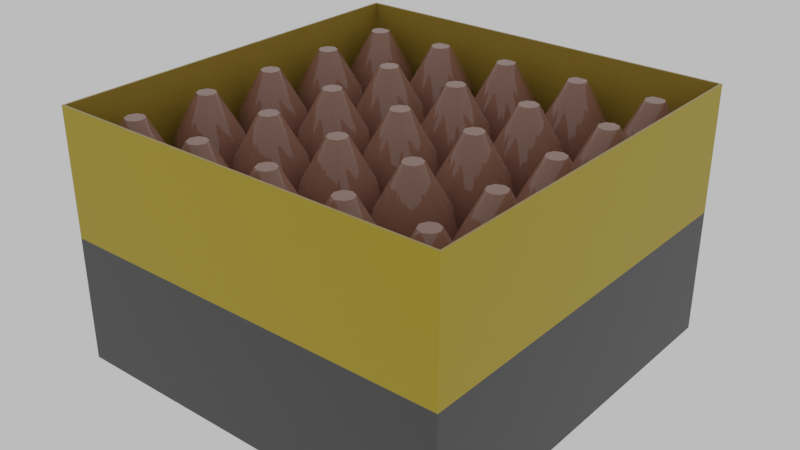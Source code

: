 # Source: ammo.blend  (saved by Blender 2.93.21; exported with 4.5.12 LTS)
import bpy
from mathutils import Matrix  # noqa: F401  (used for matrix-valued properties, if any)

bpy.ops.wm.read_factory_settings(use_empty=True)
scene = bpy.context.scene
scene.name = 'Scene'

# ---- collections
col_scene = bpy.data.collections.new('SCENE'); scene.collection.children.link(col_scene)
col_objects = bpy.data.collections.new('OBJECTS'); scene.collection.children.link(col_objects)

# ---- materials (node trees are filled in below, after node groups)
mat_gold = bpy.data.materials.new('Gold')
mat_gold.use_transparent_shadow = False
mat_iron = bpy.data.materials.new('Iron')
mat_iron.use_transparent_shadow = False
mat_yellow = bpy.data.materials.new('Yellow')
mat_yellow.use_transparent_shadow = False
mat_grey = bpy.data.materials.new('Grey')
mat_grey.use_transparent_shadow = False

# ---- node groups
ng_auto_smooth = bpy.data.node_groups.new('Auto Smooth', 'GeometryNodeTree')
_s = ng_auto_smooth.interface.new_socket(name='Geometry', in_out='OUTPUT', socket_type='NodeSocketGeometry')
_s = ng_auto_smooth.interface.new_socket(name='Geometry', in_out='INPUT', socket_type='NodeSocketGeometry')
_s = ng_auto_smooth.interface.new_socket(name='Angle', in_out='INPUT', socket_type='NodeSocketFloat')
_s.subtype = 'ANGLE'
_s.min_value = 0.0
_s.max_value = 3.142
ng_auto_smooth.is_modifier = True
_N = ng_auto_smooth.nodes; _L = ng_auto_smooth.links
n0 = _N.new('NodeGroupOutput'); n0.name = 'Group Output'; n0.location = (480, -100)
n1 = _N.new('NodeGroupInput'); n1.name = 'Group Input'; n1.location = (-420, -300)
n2 = _N.new('NodeGroupInput'); n2.name = 'Group Input.001'; n2.location = (-60, -100)
n3 = _N.new('GeometryNodeSetShadeSmooth'); n3.name = 'Set Shade Smooth'; n3.location = (120, -100)
n3.domain = 'EDGE'
n4 = _N.new('GeometryNodeSetShadeSmooth'); n4.name = 'Set Shade Smooth.001'; n4.location = (300, -100)
n5 = _N.new('GeometryNodeInputMeshEdgeAngle'); n5.name = 'Edge Angle'; n5.location = (-420, -220)
n6 = _N.new('GeometryNodeInputEdgeSmooth'); n6.name = 'Is Edge Smooth'; n6.location = (-60, -160)
n7 = _N.new('GeometryNodeInputShadeSmooth'); n7.name = 'Is Face Smooth'; n7.location = (-240, -340)
n8 = _N.new('FunctionNodeBooleanMath'); n8.name = 'Boolean Math'; n8.location = (-60, -220)
n9 = _N.new('FunctionNodeCompare'); n9.name = 'Compare'; n9.location = (-240, -180)
n9.operation = 'LESS_EQUAL'
_L.new(n5.outputs[0], n9.inputs[0])
_L.new(n4.outputs[0], n0.inputs[0])
_L.new(n1.outputs[1], n9.inputs[1])
_L.new(n9.outputs[0], n8.inputs[0])
_L.new(n7.outputs[0], n8.inputs[1])
_L.new(n2.outputs[0], n3.inputs[0])
_L.new(n6.outputs[0], n3.inputs[1])
_L.new(n3.outputs[0], n4.inputs[0])
_L.new(n8.outputs[0], n3.inputs[2])
n0.is_active_output = True

# ---- material node trees
mat_gold.use_nodes = True; mat_gold.node_tree.nodes.clear()
_N = mat_gold.node_tree.nodes; _L = mat_gold.node_tree.links
n0 = _N.new('ShaderNodeBsdfPrincipled'); n0.name = 'Principled BSDF'; n0.location = (10, 300)
n0.distribution = 'GGX'
n0.subsurface_method = 'BURLEY'
n0.inputs[0].default_value = (0.305, 0.2111, 0.03489, 1.0)
n0.inputs[2].default_value = 0.0
n0.inputs[3].default_value = 1.45
n0.inputs[27].default_value = (0.0, 0.0, 0.0, 1.0)
n0.inputs[28].default_value = 1.0
n1 = _N.new('ShaderNodeOutputMaterial'); n1.name = 'Material Output'; n1.location = (300, 300)
_L.new(n0.outputs[0], n1.inputs[0])
n1.is_active_output = True
mat_iron.use_nodes = True; mat_iron.node_tree.nodes.clear()
_N = mat_iron.node_tree.nodes; _L = mat_iron.node_tree.links
n0 = _N.new('ShaderNodeBsdfPrincipled'); n0.name = 'Principled BSDF'; n0.location = (10, 300)
n0.distribution = 'GGX'
n0.subsurface_method = 'BURLEY'
n0.inputs[0].default_value = (0.2318, 0.117, 0.08652, 1.0)
n0.inputs[2].default_value = 0.0
n0.inputs[3].default_value = 1.45
n0.inputs[27].default_value = (0.0, 0.0, 0.0, 1.0)
n0.inputs[28].default_value = 1.0
n1 = _N.new('ShaderNodeOutputMaterial'); n1.name = 'Material Output'; n1.location = (300, 300)
_L.new(n0.outputs[0], n1.inputs[0])
n1.is_active_output = True
mat_yellow.use_nodes = True; mat_yellow.node_tree.nodes.clear()
_N = mat_yellow.node_tree.nodes; _L = mat_yellow.node_tree.links
n0 = _N.new('ShaderNodeBsdfPrincipled'); n0.name = 'Principled BSDF'; n0.location = (10, 300)
n0.distribution = 'GGX'
n0.subsurface_method = 'BURLEY'
n0.inputs[0].default_value = (0.3832, 0.2684, 0.0, 1.0)
n0.inputs[3].default_value = 1.45
n0.inputs[27].default_value = (0.0, 0.0, 0.0, 1.0)
n0.inputs[28].default_value = 1.0
n1 = _N.new('ShaderNodeOutputMaterial'); n1.name = 'Material Output'; n1.location = (300, 300)
_L.new(n0.outputs[0], n1.inputs[0])
n1.is_active_output = True
mat_grey.use_nodes = True; mat_grey.node_tree.nodes.clear()
_N = mat_grey.node_tree.nodes; _L = mat_grey.node_tree.links
n0 = _N.new('ShaderNodeBsdfPrincipled'); n0.name = 'Principled BSDF'; n0.location = (10, 300)
n0.distribution = 'GGX'
n0.subsurface_method = 'BURLEY'
n0.inputs[0].default_value = (0.04518, 0.04518, 0.04518, 1.0)
n0.inputs[3].default_value = 1.45
n0.inputs[27].default_value = (0.0, 0.0, 0.0, 1.0)
n0.inputs[28].default_value = 1.0
n1 = _N.new('ShaderNodeOutputMaterial'); n1.name = 'Material Output'; n1.location = (300, 300)
_L.new(n0.outputs[0], n1.inputs[0])
n1.is_active_output = True

# ---- world
world_world = bpy.data.worlds.new('World'); scene.world = world_world
world_world.use_nodes = True; world_world.node_tree.nodes.clear()
_N = world_world.node_tree.nodes; _L = world_world.node_tree.links
n0 = _N.new('ShaderNodeOutputWorld'); n0.name = 'World Output'; n0.location = (300, 300)
n1 = _N.new('ShaderNodeBackground'); n1.name = 'Background'; n1.location = (10, 300)
n1.inputs[0].default_value = (0.6351, 0.6351, 0.6351, 1.0)
_L.new(n1.outputs[0], n0.inputs[0])
n0.is_active_output = True
world_world.color = (0.05088, 0.05088, 0.05088)
world_world.use_sun_shadow = False
world_world.sun_shadow_jitter_overblur = 0.0

# ---- meshes
me_cube = bpy.data.meshes.new('Cube')
me_cube.from_pydata([(-1.2, -0.96, 1.5), (-1.03, -1.03, 1.5), (-1.2, -0.9, 0.0), (-1.2, -0.9, 1.2), (-0.9879, -0.9879, 0.0), (-0.9879, -0.9879, 1.2), (-0.9, -1.2, 0.0), (-0.9, -1.2, 1.2), (-0.9879, -1.412, 0.0), (-0.9879, -1.412, 1.2), (-1.2, -1.5, 0.0), (-1.2, -1.5, 1.2), (-1.412, -1.412, 0.0), (-1.412, -1.412, 1.2), (-1.5, -1.2, 0.0), (-1.5, -1.2, 1.2), (-1.412, -0.9879, 0.0), (-1.412, -0.9879, 1.2), (-0.96, -1.2, 1.5), (-1.03, -1.37, 1.5), (-1.2, -1.44, 1.5), (-1.37, -1.37, 1.5), (-1.44, -1.2, 1.5), (-1.37, -1.03, 1.5), (-1.2, -1.128, 1.8), (-1.251, -1.149, 1.8), (-1.272, -1.2, 1.8), (-1.251, -1.251, 1.8), (-1.2, -1.272, 1.8), (-1.149, -1.251, 1.8), (-1.128, -1.2, 1.8), (-1.149, -1.149, 1.8), (-0.6, -0.96, 1.5), (-0.4303, -1.03, 1.5), (-0.6, -0.9, 0.0), (-0.6, -0.9, 1.2), (-0.3879, -0.9879, 0.0), (-0.3879, -0.9879, 1.2), (-0.3, -1.2, 0.0), (-0.3, -1.2, 1.2), (-0.3879, -1.412, 0.0), (-0.3879, -1.412, 1.2), (-0.6, -1.5, 0.0), (-0.6, -1.5, 1.2), (-0.8121, -1.412, 0.0), (-0.8121, -1.412, 1.2), (-0.9, -1.2, 0.0), (-0.9, -1.2, 1.2), (-0.8121, -0.9879, 0.0), (-0.8121, -0.9879, 1.2), (-0.36, -1.2, 1.5), (-0.4303, -1.37, 1.5), (-0.6, -1.44, 1.5), (-0.7697, -1.37, 1.5), (-0.84, -1.2, 1.5), (-0.7697, -1.03, 1.5), (-0.6, -1.128, 1.8), (-0.6509, -1.149, 1.8), (-0.672, -1.2, 1.8), (-0.6509, -1.251, 1.8), (-0.6, -1.272, 1.8), (-0.5491, -1.251, 1.8), (-0.528, -1.2, 1.8), (-0.5491, -1.149, 1.8), (0.0, -0.96, 1.5), (0.1697, -1.03, 1.5), (0.0, -0.9, 0.0), (0.0, -0.9, 1.2), (0.2121, -0.9879, 0.0), (0.2121, -0.9879, 1.2), (0.3, -1.2, 0.0), (0.3, -1.2, 1.2), (0.2121, -1.412, 0.0), (0.2121, -1.412, 1.2), (0.0, -1.5, 0.0), (0.0, -1.5, 1.2), (-0.2121, -1.412, 0.0), (-0.2121, -1.412, 1.2), (-0.3, -1.2, 0.0), (-0.3, -1.2, 1.2), (-0.2121, -0.9879, 0.0), (-0.2121, -0.9879, 1.2), (0.24, -1.2, 1.5), (0.1697, -1.37, 1.5), (0.0, -1.44, 1.5), (-0.1697, -1.37, 1.5), (-0.24, -1.2, 1.5), (-0.1697, -1.03, 1.5), (0.0, -1.128, 1.8), (-0.05091, -1.149, 1.8), (-0.072, -1.2, 1.8), (-0.05091, -1.251, 1.8), (0.0, -1.272, 1.8), (0.05091, -1.251, 1.8), (0.072, -1.2, 1.8), (0.05091, -1.149, 1.8), (0.6, -0.96, 1.5), (0.7697, -1.03, 1.5), (0.6, -0.9, 0.0), (0.6, -0.9, 1.2), (0.8121, -0.9879, 0.0), (0.8121, -0.9879, 1.2), (0.9, -1.2, 0.0), (0.9, -1.2, 1.2), (0.8121, -1.412, 0.0), (0.8121, -1.412, 1.2), (0.6, -1.5, 0.0), (0.6, -1.5, 1.2), (0.3879, -1.412, 0.0), (0.3879, -1.412, 1.2), (0.3, -1.2, 0.0), (0.3, -1.2, 1.2), (0.3879, -0.9879, 0.0), (0.3879, -0.9879, 1.2), (0.84, -1.2, 1.5), (0.7697, -1.37, 1.5), (0.6, -1.44, 1.5), (0.4303, -1.37, 1.5), (0.36, -1.2, 1.5), (0.4303, -1.03, 1.5), (0.6, -1.128, 1.8), (0.5491, -1.149, 1.8), (0.528, -1.2, 1.8), (0.5491, -1.251, 1.8), (0.6, -1.272, 1.8), (0.6509, -1.251, 1.8), (0.672, -1.2, 1.8), (0.6509, -1.149, 1.8), (1.2, -0.96, 1.5), (1.37, -1.03, 1.5), (1.2, -0.9, 0.0), (1.2, -0.9, 1.2), (1.412, -0.9879, 0.0), (1.412, -0.9879, 1.2), (1.5, -1.2, 0.0), (1.5, -1.2, 1.2), (1.412, -1.412, 0.0), (1.412, -1.412, 1.2), (1.2, -1.5, 0.0), (1.2, -1.5, 1.2), (0.9879, -1.412, 0.0), (0.9879, -1.412, 1.2), (0.9, -1.2, 0.0), (0.9, -1.2, 1.2), (0.9879, -0.9879, 0.0), (0.9879, -0.9879, 1.2), (1.44, -1.2, 1.5), (1.37, -1.37, 1.5), (1.2, -1.44, 1.5), (1.03, -1.37, 1.5), (0.96, -1.2, 1.5), (1.03, -1.03, 1.5), (1.2, -1.128, 1.8), (1.149, -1.149, 1.8), (1.128, -1.2, 1.8), (1.149, -1.251, 1.8), (1.2, -1.272, 1.8), (1.251, -1.251, 1.8), (1.272, -1.2, 1.8), (1.251, -1.149, 1.8), (-1.2, -0.36, 1.5), (-1.03, -0.4303, 1.5), (-1.2, -0.3, 0.0), (-1.2, -0.3, 1.2), (-0.9879, -0.3879, 0.0), (-0.9879, -0.3879, 1.2), (-0.9, -0.6, 0.0), (-0.9, -0.6, 1.2), (-0.9879, -0.8121, 0.0), (-0.9879, -0.8121, 1.2), (-1.2, -0.9, 0.0), (-1.2, -0.9, 1.2), (-1.412, -0.8121, 0.0), (-1.412, -0.8121, 1.2), (-1.5, -0.6, 0.0), (-1.5, -0.6, 1.2), (-1.412, -0.3879, 0.0), (-1.412, -0.3879, 1.2), (-0.96, -0.6, 1.5), (-1.03, -0.7697, 1.5), (-1.2, -0.84, 1.5), (-1.37, -0.7697, 1.5), (-1.44, -0.6, 1.5), (-1.37, -0.4303, 1.5), (-1.2, -0.528, 1.8), (-1.251, -0.5491, 1.8), (-1.272, -0.6, 1.8), (-1.251, -0.6509, 1.8), (-1.2, -0.672, 1.8), (-1.149, -0.6509, 1.8), (-1.128, -0.6, 1.8), (-1.149, -0.5491, 1.8), (-0.6, -0.36, 1.5), (-0.4303, -0.4303, 1.5), (-0.6, -0.3, 0.0), (-0.6, -0.3, 1.2), (-0.3879, -0.3879, 0.0), (-0.3879, -0.3879, 1.2), (-0.3, -0.6, 0.0), (-0.3, -0.6, 1.2), (-0.3879, -0.8121, 0.0), (-0.3879, -0.8121, 1.2), (-0.6, -0.9, 0.0), (-0.6, -0.9, 1.2), (-0.8121, -0.8121, 0.0), (-0.8121, -0.8121, 1.2), (-0.9, -0.6, 0.0), (-0.9, -0.6, 1.2), (-0.8121, -0.3879, 0.0), (-0.8121, -0.3879, 1.2), (-0.36, -0.6, 1.5), (-0.4303, -0.7697, 1.5), (-0.6, -0.84, 1.5), (-0.7697, -0.7697, 1.5), (-0.84, -0.6, 1.5), (-0.7697, -0.4303, 1.5), (-0.6, -0.528, 1.8), (-0.6509, -0.5491, 1.8), (-0.672, -0.6, 1.8), (-0.6509, -0.6509, 1.8), (-0.6, -0.672, 1.8), (-0.5491, -0.6509, 1.8), (-0.528, -0.6, 1.8), (-0.5491, -0.5491, 1.8), (0.0, -0.36, 1.5), (0.1697, -0.4303, 1.5), (0.0, -0.3, 0.0), (0.0, -0.3, 1.2), (0.2121, -0.3879, 0.0), (0.2121, -0.3879, 1.2), (0.3, -0.6, 0.0), (0.3, -0.6, 1.2), (0.2121, -0.8121, 0.0), (0.2121, -0.8121, 1.2), (0.0, -0.9, 0.0), (0.0, -0.9, 1.2), (-0.2121, -0.8121, 0.0), (-0.2121, -0.8121, 1.2), (-0.3, -0.6, 0.0), (-0.3, -0.6, 1.2), (-0.2121, -0.3879, 0.0), (-0.2121, -0.3879, 1.2), (0.24, -0.6, 1.5), (0.1697, -0.7697, 1.5), (0.0, -0.84, 1.5), (-0.1697, -0.7697, 1.5), (-0.24, -0.6, 1.5), (-0.1697, -0.4303, 1.5), (0.0, -0.528, 1.8), (-0.05091, -0.5491, 1.8), (-0.072, -0.6, 1.8), (-0.05091, -0.6509, 1.8), (0.0, -0.672, 1.8), (0.05091, -0.6509, 1.8), (0.072, -0.6, 1.8), (0.05091, -0.5491, 1.8), (0.6, -0.36, 1.5), (0.7697, -0.4303, 1.5), (0.6, -0.3, 0.0), (0.6, -0.3, 1.2), (0.8121, -0.3879, 0.0), (0.8121, -0.3879, 1.2), (0.9, -0.6, 0.0), (0.9, -0.6, 1.2), (0.8121, -0.8121, 0.0), (0.8121, -0.8121, 1.2), (0.6, -0.9, 0.0), (0.6, -0.9, 1.2), (0.3879, -0.8121, 0.0), (0.3879, -0.8121, 1.2), (0.3, -0.6, 0.0), (0.3, -0.6, 1.2), (0.3879, -0.3879, 0.0), (0.3879, -0.3879, 1.2), (0.84, -0.6, 1.5), (0.7697, -0.7697, 1.5), (0.6, -0.84, 1.5), (0.4303, -0.7697, 1.5), (0.36, -0.6, 1.5), (0.4303, -0.4303, 1.5), (0.6, -0.528, 1.8), (0.5491, -0.5491, 1.8), (0.528, -0.6, 1.8), (0.5491, -0.6509, 1.8), (0.6, -0.672, 1.8), (0.6509, -0.6509, 1.8), (0.672, -0.6, 1.8), (0.6509, -0.5491, 1.8), (1.2, -0.36, 1.5), (1.37, -0.4303, 1.5), (1.2, -0.3, 0.0), (1.2, -0.3, 1.2), (1.412, -0.3879, 0.0), (1.412, -0.3879, 1.2), (1.5, -0.6, 0.0), (1.5, -0.6, 1.2), (1.412, -0.8121, 0.0), (1.412, -0.8121, 1.2), (1.2, -0.9, 0.0), (1.2, -0.9, 1.2), (0.9879, -0.8121, 0.0), (0.9879, -0.8121, 1.2), (0.9, -0.6, 0.0), (0.9, -0.6, 1.2), (0.9879, -0.3879, 0.0), (0.9879, -0.3879, 1.2), (1.44, -0.6, 1.5), (1.37, -0.7697, 1.5), (1.2, -0.84, 1.5), (1.03, -0.7697, 1.5), (0.96, -0.6, 1.5), (1.03, -0.4303, 1.5), (1.2, -0.528, 1.8), (1.149, -0.5491, 1.8), (1.128, -0.6, 1.8), (1.149, -0.6509, 1.8), (1.2, -0.672, 1.8), (1.251, -0.6509, 1.8), (1.272, -0.6, 1.8), (1.251, -0.5491, 1.8), (-1.2, 0.24, 1.5), (-1.03, 0.1697, 1.5), (-1.2, 0.3, 0.0), (-1.2, 0.3, 1.2), (-0.9879, 0.2121, 0.0), (-0.9879, 0.2121, 1.2), (-0.9, 0.0, 0.0), (-0.9, 0.0, 1.2), (-0.9879, -0.2121, 0.0), (-0.9879, -0.2121, 1.2), (-1.2, -0.3, 0.0), (-1.2, -0.3, 1.2), (-1.412, -0.2121, 0.0), (-1.412, -0.2121, 1.2), (-1.5, 0.0, 0.0), (-1.5, 0.0, 1.2), (-1.412, 0.2121, 0.0), (-1.412, 0.2121, 1.2), (-0.96, 0.0, 1.5), (-1.03, -0.1697, 1.5), (-1.2, -0.24, 1.5), (-1.37, -0.1697, 1.5), (-1.44, 0.0, 1.5), (-1.37, 0.1697, 1.5), (-1.2, 0.072, 1.8), (-1.251, 0.05091, 1.8), (-1.272, 0.0, 1.8), (-1.251, -0.05091, 1.8), (-1.2, -0.072, 1.8), (-1.149, -0.05091, 1.8), (-1.128, 0.0, 1.8), (-1.149, 0.05091, 1.8), (-0.6, 0.24, 1.5), (-0.4303, 0.1697, 1.5), (-0.6, 0.3, 0.0), (-0.6, 0.3, 1.2), (-0.3879, 0.2121, 0.0), (-0.3879, 0.2121, 1.2), (-0.3, 0.0, 0.0), (-0.3, 0.0, 1.2), (-0.3879, -0.2121, 0.0), (-0.3879, -0.2121, 1.2), (-0.6, -0.3, 0.0), (-0.6, -0.3, 1.2), (-0.8121, -0.2121, 0.0), (-0.8121, -0.2121, 1.2), (-0.9, 0.0, 0.0), (-0.9, 0.0, 1.2), (-0.8121, 0.2121, 0.0), (-0.8121, 0.2121, 1.2), (-0.36, 0.0, 1.5), (-0.4303, -0.1697, 1.5), (-0.6, -0.24, 1.5), (-0.7697, -0.1697, 1.5), (-0.84, 0.0, 1.5), (-0.7697, 0.1697, 1.5), (-0.6, 0.072, 1.8), (-0.6509, 0.05091, 1.8), (-0.672, 0.0, 1.8), (-0.6509, -0.05091, 1.8), (-0.6, -0.072, 1.8), (-0.5491, -0.05091, 1.8), (-0.528, 0.0, 1.8), (-0.5491, 0.05091, 1.8), (0.0, 0.24, 1.5), (0.1697, 0.1697, 1.5), (0.0, 0.3, 0.0), (0.0, 0.3, 1.2), (0.2121, 0.2121, 0.0), (0.2121, 0.2121, 1.2), (0.3, 0.0, 0.0), (0.3, 0.0, 1.2), (0.2121, -0.2121, 0.0), (0.2121, -0.2121, 1.2), (0.0, -0.3, 0.0), (0.0, -0.3, 1.2), (-0.2121, -0.2121, 0.0), (-0.2121, -0.2121, 1.2), (-0.3, 0.0, 0.0), (-0.3, 0.0, 1.2), (-0.2121, 0.2121, 0.0), (-0.2121, 0.2121, 1.2), (0.24, 0.0, 1.5), (0.1697, -0.1697, 1.5), (0.0, -0.24, 1.5), (-0.1697, -0.1697, 1.5), (-0.24, 0.0, 1.5), (-0.1697, 0.1697, 1.5), (0.0, 0.072, 1.8), (-0.05091, 0.05091, 1.8), (-0.072, 0.0, 1.8), (-0.05091, -0.05091, 1.8), (0.0, -0.072, 1.8), (0.05091, -0.05091, 1.8), (0.072, 0.0, 1.8), (0.05091, 0.05091, 1.8), (0.6, 0.24, 1.5), (0.7697, 0.1697, 1.5), (0.6, 0.3, 0.0), (0.6, 0.3, 1.2), (0.8121, 0.2121, 0.0), (0.8121, 0.2121, 1.2), (0.9, 0.0, 0.0), (0.9, 0.0, 1.2), (0.8121, -0.2121, 0.0), (0.8121, -0.2121, 1.2), (0.6, -0.3, 0.0), (0.6, -0.3, 1.2), (0.3879, -0.2121, 0.0), (0.3879, -0.2121, 1.2), (0.3, 0.0, 0.0), (0.3, 0.0, 1.2), (0.3879, 0.2121, 0.0), (0.3879, 0.2121, 1.2), (0.84, 0.0, 1.5), (0.7697, -0.1697, 1.5), (0.6, -0.24, 1.5), (0.4303, -0.1697, 1.5), (0.36, 0.0, 1.5), (0.4303, 0.1697, 1.5), (0.6, 0.072, 1.8), (0.5491, 0.05091, 1.8), (0.528, 0.0, 1.8), (0.5491, -0.05091, 1.8), (0.6, -0.072, 1.8), (0.6509, -0.05091, 1.8), (0.672, 0.0, 1.8), (0.6509, 0.05091, 1.8), (1.2, 0.24, 1.5), (1.37, 0.1697, 1.5), (1.2, 0.3, 0.0), (1.2, 0.3, 1.2), (1.412, 0.2121, 0.0), (1.412, 0.2121, 1.2), (1.5, 0.0, 0.0), (1.5, 0.0, 1.2), (1.412, -0.2121, 0.0), (1.412, -0.2121, 1.2), (1.2, -0.3, 0.0), (1.2, -0.3, 1.2), (0.9879, -0.2121, 0.0), (0.9879, -0.2121, 1.2), (0.9, 0.0, 0.0), (0.9, 0.0, 1.2), (0.9879, 0.2121, 0.0), (0.9879, 0.2121, 1.2), (1.44, 0.0, 1.5), (1.37, -0.1697, 1.5), (1.2, -0.24, 1.5), (1.03, -0.1697, 1.5), (0.96, 0.0, 1.5), (1.03, 0.1697, 1.5), (1.2, 0.072, 1.8), (1.149, 0.05091, 1.8), (1.128, 0.0, 1.8), (1.149, -0.05091, 1.8), (1.2, -0.072, 1.8), (1.251, -0.05091, 1.8), (1.272, 0.0, 1.8), (1.251, 0.05091, 1.8), (-1.2, 0.84, 1.5), (-1.03, 0.7697, 1.5), (-1.2, 0.9, 0.0), (-1.2, 0.9, 1.2), (-0.9879, 0.8121, 0.0), (-0.9879, 0.8121, 1.2), (-0.9, 0.6, 0.0), (-0.9, 0.6, 1.2), (-0.9879, 0.3879, 0.0), (-0.9879, 0.3879, 1.2), (-1.2, 0.3, 0.0), (-1.2, 0.3, 1.2), (-1.412, 0.3879, 0.0), (-1.412, 0.3879, 1.2), (-1.5, 0.6, 0.0), (-1.5, 0.6, 1.2), (-1.412, 0.8121, 0.0), (-1.412, 0.8121, 1.2), (-0.96, 0.6, 1.5), (-1.03, 0.4303, 1.5), (-1.2, 0.36, 1.5), (-1.37, 0.4303, 1.5), (-1.44, 0.6, 1.5), (-1.37, 0.7697, 1.5), (-1.2, 0.672, 1.8), (-1.251, 0.6509, 1.8), (-1.272, 0.6, 1.8), (-1.251, 0.5491, 1.8), (-1.2, 0.528, 1.8), (-1.149, 0.5491, 1.8), (-1.128, 0.6, 1.8), (-1.149, 0.6509, 1.8), (-0.6, 0.84, 1.5), (-0.4303, 0.7697, 1.5), (-0.6, 0.9, 0.0), (-0.6, 0.9, 1.2), (-0.3879, 0.8121, 0.0), (-0.3879, 0.8121, 1.2), (-0.3, 0.6, 0.0), (-0.3, 0.6, 1.2), (-0.3879, 0.3879, 0.0), (-0.3879, 0.3879, 1.2), (-0.6, 0.3, 0.0), (-0.6, 0.3, 1.2), (-0.8121, 0.3879, 0.0), (-0.8121, 0.3879, 1.2), (-0.9, 0.6, 0.0), (-0.9, 0.6, 1.2), (-0.8121, 0.8121, 0.0), (-0.8121, 0.8121, 1.2), (-0.36, 0.6, 1.5), (-0.4303, 0.4303, 1.5), (-0.6, 0.36, 1.5), (-0.7697, 0.4303, 1.5), (-0.84, 0.6, 1.5), (-0.7697, 0.7697, 1.5), (-0.6, 0.672, 1.8), (-0.6509, 0.6509, 1.8), (-0.672, 0.6, 1.8), (-0.6509, 0.5491, 1.8), (-0.6, 0.528, 1.8), (-0.5491, 0.5491, 1.8), (-0.528, 0.6, 1.8), (-0.5491, 0.6509, 1.8), (0.0, 0.84, 1.5), (0.1697, 0.7697, 1.5), (0.0, 0.9, 0.0), (0.0, 0.9, 1.2), (0.2121, 0.8121, 0.0), (0.2121, 0.8121, 1.2), (0.3, 0.6, 0.0), (0.3, 0.6, 1.2), (0.2121, 0.3879, 0.0), (0.2121, 0.3879, 1.2), (0.0, 0.3, 0.0), (0.0, 0.3, 1.2), (-0.2121, 0.3879, 0.0), (-0.2121, 0.3879, 1.2), (-0.3, 0.6, 0.0), (-0.3, 0.6, 1.2), (-0.2121, 0.8121, 0.0), (-0.2121, 0.8121, 1.2), (0.24, 0.6, 1.5), (0.1697, 0.4303, 1.5), (0.0, 0.36, 1.5), (-0.1697, 0.4303, 1.5), (-0.24, 0.6, 1.5), (-0.1697, 0.7697, 1.5), (0.0, 0.672, 1.8), (-0.05091, 0.6509, 1.8), (-0.072, 0.6, 1.8), (-0.05091, 0.5491, 1.8), (0.0, 0.528, 1.8), (0.05091, 0.5491, 1.8), (0.072, 0.6, 1.8), (0.05091, 0.6509, 1.8), (0.6, 0.84, 1.5), (0.7697, 0.7697, 1.5), (0.6, 0.9, 0.0), (0.6, 0.9, 1.2), (0.8121, 0.8121, 0.0), (0.8121, 0.8121, 1.2), (0.9, 0.6, 0.0), (0.9, 0.6, 1.2), (0.8121, 0.3879, 0.0), (0.8121, 0.3879, 1.2), (0.6, 0.3, 0.0), (0.6, 0.3, 1.2), (0.3879, 0.3879, 0.0), (0.3879, 0.3879, 1.2), (0.3, 0.6, 0.0), (0.3, 0.6, 1.2), (0.3879, 0.8121, 0.0), (0.3879, 0.8121, 1.2), (0.84, 0.6, 1.5), (0.7697, 0.4303, 1.5), (0.6, 0.36, 1.5), (0.4303, 0.4303, 1.5), (0.36, 0.6, 1.5), (0.4303, 0.7697, 1.5), (0.6, 0.672, 1.8), (0.5491, 0.6509, 1.8), (0.528, 0.6, 1.8), (0.5491, 0.5491, 1.8), (0.6, 0.528, 1.8), (0.6509, 0.5491, 1.8), (0.672, 0.6, 1.8), (0.6509, 0.6509, 1.8), (1.2, 0.84, 1.5), (1.37, 0.7697, 1.5), (1.2, 0.9, 0.0), (1.2, 0.9, 1.2), (1.412, 0.8121, 0.0), (1.412, 0.8121, 1.2), (1.5, 0.6, 0.0), (1.5, 0.6, 1.2), (1.412, 0.3879, 0.0), (1.412, 0.3879, 1.2), (1.2, 0.3, 0.0), (1.2, 0.3, 1.2), (0.9879, 0.3879, 0.0), (0.9879, 0.3879, 1.2), (0.9, 0.6, 0.0), (0.9, 0.6, 1.2), (0.9879, 0.8121, 0.0), (0.9879, 0.8121, 1.2), (1.44, 0.6, 1.5), (1.37, 0.4303, 1.5), (1.2, 0.36, 1.5), (1.03, 0.4303, 1.5), (0.96, 0.6, 1.5), (1.03, 0.7697, 1.5), (1.2, 0.672, 1.8), (1.149, 0.6509, 1.8), (1.128, 0.6, 1.8), (1.149, 0.5491, 1.8), (1.2, 0.528, 1.8), (1.251, 0.5491, 1.8), (1.272, 0.6, 1.8), (1.251, 0.6509, 1.8), (-1.2, 1.44, 1.5), (-1.03, 1.37, 1.5), (-1.2, 1.5, 0.0), (-1.2, 1.5, 1.2), (-0.9879, 1.412, 0.0), (-0.9879, 1.412, 1.2), (-0.9, 1.2, 0.0), (-0.9, 1.2, 1.2), (-0.9879, 0.9879, 0.0), (-0.9879, 0.9879, 1.2), (-1.2, 0.9, 0.0), (-1.2, 0.9, 1.2), (-1.412, 0.9879, 0.0), (-1.412, 0.9879, 1.2), (-1.5, 1.2, 0.0), (-1.5, 1.2, 1.2), (-1.412, 1.412, 0.0), (-1.412, 1.412, 1.2), (-0.96, 1.2, 1.5), (-1.03, 1.03, 1.5), (-1.2, 0.96, 1.5), (-1.37, 1.03, 1.5), (-1.44, 1.2, 1.5), (-1.37, 1.37, 1.5), (-1.2, 1.272, 1.8), (-1.251, 1.251, 1.8), (-1.272, 1.2, 1.8), (-1.251, 1.149, 1.8), (-1.2, 1.128, 1.8), (-1.149, 1.149, 1.8), (-1.128, 1.2, 1.8), (-1.149, 1.251, 1.8), (-0.6, 1.44, 1.5), (-0.4303, 1.37, 1.5), (-0.6, 1.5, 0.0), (-0.6, 1.5, 1.2), (-0.3879, 1.412, 0.0), (-0.3879, 1.412, 1.2), (-0.3, 1.2, 0.0), (-0.3, 1.2, 1.2), (-0.3879, 0.9879, 0.0), (-0.3879, 0.9879, 1.2), (-0.6, 0.9, 0.0), (-0.6, 0.9, 1.2), (-0.8121, 0.9879, 0.0), (-0.8121, 0.9879, 1.2), (-0.9, 1.2, 0.0), (-0.9, 1.2, 1.2), (-0.8121, 1.412, 0.0), (-0.8121, 1.412, 1.2), (-0.36, 1.2, 1.5), (-0.4303, 1.03, 1.5), (-0.6, 0.96, 1.5), (-0.7697, 1.03, 1.5), (-0.84, 1.2, 1.5), (-0.7697, 1.37, 1.5), (-0.6, 1.272, 1.8), (-0.6509, 1.251, 1.8), (-0.672, 1.2, 1.8), (-0.6509, 1.149, 1.8), (-0.6, 1.128, 1.8), (-0.5491, 1.149, 1.8), (-0.528, 1.2, 1.8), (-0.5491, 1.251, 1.8), (0.0, 1.44, 1.5), (0.1697, 1.37, 1.5), (0.0, 1.5, 0.0), (0.0, 1.5, 1.2), (0.2121, 1.412, 0.0), (0.2121, 1.412, 1.2), (0.3, 1.2, 0.0), (0.3, 1.2, 1.2), (0.2121, 0.9879, 0.0), (0.2121, 0.9879, 1.2), (0.0, 0.9, 0.0), (0.0, 0.9, 1.2), (-0.2121, 0.9879, 0.0), (-0.2121, 0.9879, 1.2), (-0.3, 1.2, 0.0), (-0.3, 1.2, 1.2), (-0.2121, 1.412, 0.0), (-0.2121, 1.412, 1.2), (0.24, 1.2, 1.5), (0.1697, 1.03, 1.5), (0.0, 0.96, 1.5), (-0.1697, 1.03, 1.5), (-0.24, 1.2, 1.5), (-0.1697, 1.37, 1.5), (0.0, 1.272, 1.8), (-0.05091, 1.251, 1.8), (-0.072, 1.2, 1.8), (-0.05091, 1.149, 1.8), (0.0, 1.128, 1.8), (0.05091, 1.149, 1.8), (0.072, 1.2, 1.8), (0.05091, 1.251, 1.8), (0.6, 1.44, 1.5), (0.7697, 1.37, 1.5), (0.6, 1.5, 0.0), (0.6, 1.5, 1.2), (0.8121, 1.412, 0.0), (0.8121, 1.412, 1.2), (0.9, 1.2, 0.0), (0.9, 1.2, 1.2), (0.8121, 0.9879, 0.0), (0.8121, 0.9879, 1.2), (0.6, 0.9, 0.0), (0.6, 0.9, 1.2), (0.3879, 0.9879, 0.0), (0.3879, 0.9879, 1.2), (0.3, 1.2, 0.0), (0.3, 1.2, 1.2), (0.3879, 1.412, 0.0), (0.3879, 1.412, 1.2), (0.84, 1.2, 1.5), (0.7697, 1.03, 1.5), (0.6, 0.96, 1.5), (0.4303, 1.03, 1.5), (0.36, 1.2, 1.5), (0.4303, 1.37, 1.5), (0.6, 1.272, 1.8), (0.5491, 1.251, 1.8), (0.528, 1.2, 1.8), (0.5491, 1.149, 1.8), (0.6, 1.128, 1.8), (0.6509, 1.149, 1.8), (0.672, 1.2, 1.8), (0.6509, 1.251, 1.8), (1.2, 1.44, 1.5), (1.37, 1.37, 1.5), (1.2, 1.5, 0.0), (1.2, 1.5, 1.2), (1.412, 1.412, 0.0), (1.412, 1.412, 1.2), (1.5, 1.2, 0.0), (1.5, 1.2, 1.2), (1.412, 0.9879, 0.0), (1.412, 0.9879, 1.2), (1.2, 0.9, 0.0), (1.2, 0.9, 1.2), (0.9879, 0.9879, 0.0), (0.9879, 0.9879, 1.2), (0.9, 1.2, 0.0), (0.9, 1.2, 1.2), (0.9879, 1.412, 0.0), (0.9879, 1.412, 1.2), (1.44, 1.2, 1.5), (1.37, 1.03, 1.5), (1.2, 0.96, 1.5), (1.03, 1.03, 1.5), (0.96, 1.2, 1.5), (1.03, 1.37, 1.5), (1.2, 1.272, 1.8), (1.149, 1.251, 1.8), (1.128, 1.2, 1.8), (1.149, 1.149, 1.8), (1.2, 1.128, 1.8), (1.251, 1.149, 1.8), (1.272, 1.2, 1.8), (1.251, 1.251, 1.8), (-1.5, -1.5, 0.0), (-1.5, -1.5, 1.9), (-1.5, 1.5, 0.0), (-1.5, 1.5, 1.9), (1.5, -1.5, 0.0), (1.5, -1.5, 1.9), (1.5, 1.5, 0.0), (1.5, 1.5, 1.9), (-1.515, 1.515, 0.0), (-1.515, -1.515, 0.0), (-1.515, -1.515, 0.95), (-1.515, -1.515, 1.9), (-1.515, 1.515, 1.9), (-1.515, 1.515, 0.95), (1.515, 1.515, 0.0), (1.515, 1.515, 1.9), (1.515, 1.515, 0.95), (1.515, -1.515, 0.0), (1.515, -1.515, 1.9), (1.515, -1.515, 0.95)], [], [(0, 23, 25, 24), (17, 15, 22, 23), (2, 3, 5, 4), (22, 21, 27, 26), (9, 7, 18, 19), (4, 5, 7, 6), (20, 19, 29, 28), (5, 3, 0, 1), (6, 7, 9, 8), (1, 0, 24, 31), (15, 13, 21, 22), (8, 9, 11, 10), (21, 20, 28, 27), (7, 5, 1, 18), (10, 11, 13, 12), (31, 24, 25, 26, 27, 28, 29, 30), (13, 11, 20, 21), (12, 13, 15, 14), (3, 17, 23, 0), (23, 22, 26, 25), (14, 15, 17, 16), (19, 18, 30, 29), (11, 9, 19, 20), (16, 17, 3, 2), (2, 4, 6, 8, 10, 12, 14, 16), (18, 1, 31, 30), (32, 55, 57, 56), (49, 47, 54, 55), (34, 35, 37, 36), (54, 53, 59, 58), (41, 39, 50, 51), (36, 37, 39, 38), (52, 51, 61, 60), (37, 35, 32, 33), (38, 39, 41, 40), (33, 32, 56, 63), (47, 45, 53, 54), (40, 41, 43, 42), (53, 52, 60, 59), (39, 37, 33, 50), (42, 43, 45, 44), (63, 56, 57, 58, 59, 60, 61, 62), (45, 43, 52, 53), (44, 45, 47, 46), (35, 49, 55, 32), (55, 54, 58, 57), (46, 47, 49, 48), (51, 50, 62, 61), (43, 41, 51, 52), (48, 49, 35, 34), (34, 36, 38, 40, 42, 44, 46, 48), (50, 33, 63, 62), (64, 87, 89, 88), (81, 79, 86, 87), (66, 67, 69, 68), (86, 85, 91, 90), (73, 71, 82, 83), (68, 69, 71, 70), (84, 83, 93, 92), (69, 67, 64, 65), (70, 71, 73, 72), (65, 64, 88, 95), (79, 77, 85, 86), (72, 73, 75, 74), (85, 84, 92, 91), (71, 69, 65, 82), (74, 75, 77, 76), (95, 88, 89, 90, 91, 92, 93, 94), (77, 75, 84, 85), (76, 77, 79, 78), (67, 81, 87, 64), (87, 86, 90, 89), (78, 79, 81, 80), (83, 82, 94, 93), (75, 73, 83, 84), (80, 81, 67, 66), (66, 68, 70, 72, 74, 76, 78, 80), (82, 65, 95, 94), (96, 119, 121, 120), (113, 111, 118, 119), (98, 99, 101, 100), (118, 117, 123, 122), (105, 103, 114, 115), (100, 101, 103, 102), (116, 115, 125, 124), (101, 99, 96, 97), (102, 103, 105, 104), (97, 96, 120, 127), (111, 109, 117, 118), (104, 105, 107, 106), (117, 116, 124, 123), (103, 101, 97, 114), (106, 107, 109, 108), (127, 120, 121, 122, 123, 124, 125, 126), (109, 107, 116, 117), (108, 109, 111, 110), (99, 113, 119, 96), (119, 118, 122, 121), (110, 111, 113, 112), (115, 114, 126, 125), (107, 105, 115, 116), (112, 113, 99, 98), (98, 100, 102, 104, 106, 108, 110, 112), (114, 97, 127, 126), (128, 151, 153, 152), (145, 143, 150, 151), (130, 131, 133, 132), (150, 149, 155, 154), (137, 135, 146, 147), (132, 133, 135, 134), (148, 147, 157, 156), (133, 131, 128, 129), (134, 135, 137, 136), (129, 128, 152, 159), (143, 141, 149, 150), (136, 137, 139, 138), (149, 148, 156, 155), (135, 133, 129, 146), (138, 139, 141, 140), (159, 152, 153, 154, 155, 156, 157, 158), (141, 139, 148, 149), (140, 141, 143, 142), (131, 145, 151, 128), (151, 150, 154, 153), (142, 143, 145, 144), (147, 146, 158, 157), (139, 137, 147, 148), (144, 145, 131, 130), (130, 132, 134, 136, 138, 140, 142, 144), (146, 129, 159, 158), (160, 183, 185, 184), (177, 175, 182, 183), (162, 163, 165, 164), (182, 181, 187, 186), (169, 167, 178, 179), (164, 165, 167, 166), (180, 179, 189, 188), (165, 163, 160, 161), (166, 167, 169, 168), (161, 160, 184, 191), (175, 173, 181, 182), (168, 169, 171, 170), (181, 180, 188, 187), (167, 165, 161, 178), (170, 171, 173, 172), (191, 184, 185, 186, 187, 188, 189, 190), (173, 171, 180, 181), (172, 173, 175, 174), (163, 177, 183, 160), (183, 182, 186, 185), (174, 175, 177, 176), (179, 178, 190, 189), (171, 169, 179, 180), (176, 177, 163, 162), (162, 164, 166, 168, 170, 172, 174, 176), (178, 161, 191, 190), (192, 215, 217, 216), (209, 207, 214, 215), (194, 195, 197, 196), (214, 213, 219, 218), (201, 199, 210, 211), (196, 197, 199, 198), (212, 211, 221, 220), (197, 195, 192, 193), (198, 199, 201, 200), (193, 192, 216, 223), (207, 205, 213, 214), (200, 201, 203, 202), (213, 212, 220, 219), (199, 197, 193, 210), (202, 203, 205, 204), (223, 216, 217, 218, 219, 220, 221, 222), (205, 203, 212, 213), (204, 205, 207, 206), (195, 209, 215, 192), (215, 214, 218, 217), (206, 207, 209, 208), (211, 210, 222, 221), (203, 201, 211, 212), (208, 209, 195, 194), (194, 196, 198, 200, 202, 204, 206, 208), (210, 193, 223, 222), (224, 247, 249, 248), (241, 239, 246, 247), (226, 227, 229, 228), (246, 245, 251, 250), (233, 231, 242, 243), (228, 229, 231, 230), (244, 243, 253, 252), (229, 227, 224, 225), (230, 231, 233, 232), (225, 224, 248, 255), (239, 237, 245, 246), (232, 233, 235, 234), (245, 244, 252, 251), (231, 229, 225, 242), (234, 235, 237, 236), (255, 248, 249, 250, 251, 252, 253, 254), (237, 235, 244, 245), (236, 237, 239, 238), (227, 241, 247, 224), (247, 246, 250, 249), (238, 239, 241, 240), (243, 242, 254, 253), (235, 233, 243, 244), (240, 241, 227, 226), (226, 228, 230, 232, 234, 236, 238, 240), (242, 225, 255, 254), (256, 279, 281, 280), (273, 271, 278, 279), (258, 259, 261, 260), (278, 277, 283, 282), (265, 263, 274, 275), (260, 261, 263, 262), (276, 275, 285, 284), (261, 259, 256, 257), (262, 263, 265, 264), (257, 256, 280, 287), (271, 269, 277, 278), (264, 265, 267, 266), (277, 276, 284, 283), (263, 261, 257, 274), (266, 267, 269, 268), (287, 280, 281, 282, 283, 284, 285, 286), (269, 267, 276, 277), (268, 269, 271, 270), (259, 273, 279, 256), (279, 278, 282, 281), (270, 271, 273, 272), (275, 274, 286, 285), (267, 265, 275, 276), (272, 273, 259, 258), (258, 260, 262, 264, 266, 268, 270, 272), (274, 257, 287, 286), (288, 311, 313, 312), (305, 303, 310, 311), (290, 291, 293, 292), (310, 309, 315, 314), (297, 295, 306, 307), (292, 293, 295, 294), (308, 307, 317, 316), (293, 291, 288, 289), (294, 295, 297, 296), (289, 288, 312, 319), (303, 301, 309, 310), (296, 297, 299, 298), (309, 308, 316, 315), (295, 293, 289, 306), (298, 299, 301, 300), (319, 312, 313, 314, 315, 316, 317, 318), (301, 299, 308, 309), (300, 301, 303, 302), (291, 305, 311, 288), (311, 310, 314, 313), (302, 303, 305, 304), (307, 306, 318, 317), (299, 297, 307, 308), (304, 305, 291, 290), (290, 292, 294, 296, 298, 300, 302, 304), (306, 289, 319, 318), (320, 343, 345, 344), (337, 335, 342, 343), (322, 323, 325, 324), (342, 341, 347, 346), (329, 327, 338, 339), (324, 325, 327, 326), (340, 339, 349, 348), (325, 323, 320, 321), (326, 327, 329, 328), (321, 320, 344, 351), (335, 333, 341, 342), (328, 329, 331, 330), (341, 340, 348, 347), (327, 325, 321, 338), (330, 331, 333, 332), (351, 344, 345, 346, 347, 348, 349, 350), (333, 331, 340, 341), (332, 333, 335, 334), (323, 337, 343, 320), (343, 342, 346, 345), (334, 335, 337, 336), (339, 338, 350, 349), (331, 329, 339, 340), (336, 337, 323, 322), (322, 324, 326, 328, 330, 332, 334, 336), (338, 321, 351, 350), (352, 375, 377, 376), (369, 367, 374, 375), (354, 355, 357, 356), (374, 373, 379, 378), (361, 359, 370, 371), (356, 357, 359, 358), (372, 371, 381, 380), (357, 355, 352, 353), (358, 359, 361, 360), (353, 352, 376, 383), (367, 365, 373, 374), (360, 361, 363, 362), (373, 372, 380, 379), (359, 357, 353, 370), (362, 363, 365, 364), (383, 376, 377, 378, 379, 380, 381, 382), (365, 363, 372, 373), (364, 365, 367, 366), (355, 369, 375, 352), (375, 374, 378, 377), (366, 367, 369, 368), (371, 370, 382, 381), (363, 361, 371, 372), (368, 369, 355, 354), (354, 356, 358, 360, 362, 364, 366, 368), (370, 353, 383, 382), (384, 407, 409, 408), (401, 399, 406, 407), (386, 387, 389, 388), (406, 405, 411, 410), (393, 391, 402, 403), (388, 389, 391, 390), (404, 403, 413, 412), (389, 387, 384, 385), (390, 391, 393, 392), (385, 384, 408, 415), (399, 397, 405, 406), (392, 393, 395, 394), (405, 404, 412, 411), (391, 389, 385, 402), (394, 395, 397, 396), (415, 408, 409, 410, 411, 412, 413, 414), (397, 395, 404, 405), (396, 397, 399, 398), (387, 401, 407, 384), (407, 406, 410, 409), (398, 399, 401, 400), (403, 402, 414, 413), (395, 393, 403, 404), (400, 401, 387, 386), (386, 388, 390, 392, 394, 396, 398, 400), (402, 385, 415, 414), (416, 439, 441, 440), (433, 431, 438, 439), (418, 419, 421, 420), (438, 437, 443, 442), (425, 423, 434, 435), (420, 421, 423, 422), (436, 435, 445, 444), (421, 419, 416, 417), (422, 423, 425, 424), (417, 416, 440, 447), (431, 429, 437, 438), (424, 425, 427, 426), (437, 436, 444, 443), (423, 421, 417, 434), (426, 427, 429, 428), (447, 440, 441, 442, 443, 444, 445, 446), (429, 427, 436, 437), (428, 429, 431, 430), (419, 433, 439, 416), (439, 438, 442, 441), (430, 431, 433, 432), (435, 434, 446, 445), (427, 425, 435, 436), (432, 433, 419, 418), (418, 420, 422, 424, 426, 428, 430, 432), (434, 417, 447, 446), (448, 471, 473, 472), (465, 463, 470, 471), (450, 451, 453, 452), (470, 469, 475, 474), (457, 455, 466, 467), (452, 453, 455, 454), (468, 467, 477, 476), (453, 451, 448, 449), (454, 455, 457, 456), (449, 448, 472, 479), (463, 461, 469, 470), (456, 457, 459, 458), (469, 468, 476, 475), (455, 453, 449, 466), (458, 459, 461, 460), (479, 472, 473, 474, 475, 476, 477, 478), (461, 459, 468, 469), (460, 461, 463, 462), (451, 465, 471, 448), (471, 470, 474, 473), (462, 463, 465, 464), (467, 466, 478, 477), (459, 457, 467, 468), (464, 465, 451, 450), (450, 452, 454, 456, 458, 460, 462, 464), (466, 449, 479, 478), (480, 503, 505, 504), (497, 495, 502, 503), (482, 483, 485, 484), (502, 501, 507, 506), (489, 487, 498, 499), (484, 485, 487, 486), (500, 499, 509, 508), (485, 483, 480, 481), (486, 487, 489, 488), (481, 480, 504, 511), (495, 493, 501, 502), (488, 489, 491, 490), (501, 500, 508, 507), (487, 485, 481, 498), (490, 491, 493, 492), (511, 504, 505, 506, 507, 508, 509, 510), (493, 491, 500, 501), (492, 493, 495, 494), (483, 497, 503, 480), (503, 502, 506, 505), (494, 495, 497, 496), (499, 498, 510, 509), (491, 489, 499, 500), (496, 497, 483, 482), (482, 484, 486, 488, 490, 492, 494, 496), (498, 481, 511, 510), (512, 535, 537, 536), (529, 527, 534, 535), (514, 515, 517, 516), (534, 533, 539, 538), (521, 519, 530, 531), (516, 517, 519, 518), (532, 531, 541, 540), (517, 515, 512, 513), (518, 519, 521, 520), (513, 512, 536, 543), (527, 525, 533, 534), (520, 521, 523, 522), (533, 532, 540, 539), (519, 517, 513, 530), (522, 523, 525, 524), (543, 536, 537, 538, 539, 540, 541, 542), (525, 523, 532, 533), (524, 525, 527, 526), (515, 529, 535, 512), (535, 534, 538, 537), (526, 527, 529, 528), (531, 530, 542, 541), (523, 521, 531, 532), (528, 529, 515, 514), (514, 516, 518, 520, 522, 524, 526, 528), (530, 513, 543, 542), (544, 567, 569, 568), (561, 559, 566, 567), (546, 547, 549, 548), (566, 565, 571, 570), (553, 551, 562, 563), (548, 549, 551, 550), (564, 563, 573, 572), (549, 547, 544, 545), (550, 551, 553, 552), (545, 544, 568, 575), (559, 557, 565, 566), (552, 553, 555, 554), (565, 564, 572, 571), (551, 549, 545, 562), (554, 555, 557, 556), (575, 568, 569, 570, 571, 572, 573, 574), (557, 555, 564, 565), (556, 557, 559, 558), (547, 561, 567, 544), (567, 566, 570, 569), (558, 559, 561, 560), (563, 562, 574, 573), (555, 553, 563, 564), (560, 561, 547, 546), (546, 548, 550, 552, 554, 556, 558, 560), (562, 545, 575, 574), (576, 599, 601, 600), (593, 591, 598, 599), (578, 579, 581, 580), (598, 597, 603, 602), (585, 583, 594, 595), (580, 581, 583, 582), (596, 595, 605, 604), (581, 579, 576, 577), (582, 583, 585, 584), (577, 576, 600, 607), (591, 589, 597, 598), (584, 585, 587, 586), (597, 596, 604, 603), (583, 581, 577, 594), (586, 587, 589, 588), (607, 600, 601, 602, 603, 604, 605, 606), (589, 587, 596, 597), (588, 589, 591, 590), (579, 593, 599, 576), (599, 598, 602, 601), (590, 591, 593, 592), (595, 594, 606, 605), (587, 585, 595, 596), (592, 593, 579, 578), (578, 580, 582, 584, 586, 588, 590, 592), (594, 577, 607, 606), (608, 631, 633, 632), (625, 623, 630, 631), (610, 611, 613, 612), (630, 629, 635, 634), (617, 615, 626, 627), (612, 613, 615, 614), (628, 627, 637, 636), (613, 611, 608, 609), (614, 615, 617, 616), (609, 608, 632, 639), (623, 621, 629, 630), (616, 617, 619, 618), (629, 628, 636, 635), (615, 613, 609, 626), (618, 619, 621, 620), (639, 632, 633, 634, 635, 636, 637, 638), (621, 619, 628, 629), (620, 621, 623, 622), (611, 625, 631, 608), (631, 630, 634, 633), (622, 623, 625, 624), (627, 626, 638, 637), (619, 617, 627, 628), (624, 625, 611, 610), (610, 612, 614, 616, 618, 620, 622, 624), (626, 609, 639, 638), (640, 663, 665, 664), (657, 655, 662, 663), (642, 643, 645, 644), (662, 661, 667, 666), (649, 647, 658, 659), (644, 645, 647, 646), (660, 659, 669, 668), (645, 643, 640, 641), (646, 647, 649, 648), (641, 640, 664, 671), (655, 653, 661, 662), (648, 649, 651, 650), (661, 660, 668, 667), (647, 645, 641, 658), (650, 651, 653, 652), (671, 664, 665, 666, 667, 668, 669, 670), (653, 651, 660, 661), (652, 653, 655, 654), (643, 657, 663, 640), (663, 662, 666, 665), (654, 655, 657, 656), (659, 658, 670, 669), (651, 649, 659, 660), (656, 657, 643, 642), (642, 644, 646, 648, 650, 652, 654, 656), (658, 641, 671, 670), (672, 695, 697, 696), (689, 687, 694, 695), (674, 675, 677, 676), (694, 693, 699, 698), (681, 679, 690, 691), (676, 677, 679, 678), (692, 691, 701, 700), (677, 675, 672, 673), (678, 679, 681, 680), (673, 672, 696, 703), (687, 685, 693, 694), (680, 681, 683, 682), (693, 692, 700, 699), (679, 677, 673, 690), (682, 683, 685, 684), (703, 696, 697, 698, 699, 700, 701, 702), (685, 683, 692, 693), (684, 685, 687, 686), (675, 689, 695, 672), (695, 694, 698, 697), (686, 687, 689, 688), (691, 690, 702, 701), (683, 681, 691, 692), (688, 689, 675, 674), (674, 676, 678, 680, 682, 684, 686, 688), (690, 673, 703, 702), (704, 727, 729, 728), (721, 719, 726, 727), (706, 707, 709, 708), (726, 725, 731, 730), (713, 711, 722, 723), (708, 709, 711, 710), (724, 723, 733, 732), (709, 707, 704, 705), (710, 711, 713, 712), (705, 704, 728, 735), (719, 717, 725, 726), (712, 713, 715, 714), (725, 724, 732, 731), (711, 709, 705, 722), (714, 715, 717, 716), (735, 728, 729, 730, 731, 732, 733, 734), (717, 715, 724, 725), (716, 717, 719, 718), (707, 721, 727, 704), (727, 726, 730, 729), (718, 719, 721, 720), (723, 722, 734, 733), (715, 713, 723, 724), (720, 721, 707, 706), (706, 708, 710, 712, 714, 716, 718, 720), (722, 705, 735, 734), (736, 759, 761, 760), (753, 751, 758, 759), (738, 739, 741, 740), (758, 757, 763, 762), (745, 743, 754, 755), (740, 741, 743, 742), (756, 755, 765, 764), (741, 739, 736, 737), (742, 743, 745, 744), (737, 736, 760, 767), (751, 749, 757, 758), (744, 745, 747, 746), (757, 756, 764, 763), (743, 741, 737, 754), (746, 747, 749, 748), (767, 760, 761, 762, 763, 764, 765, 766), (749, 747, 756, 757), (748, 749, 751, 750), (739, 753, 759, 736), (759, 758, 762, 761), (750, 751, 753, 752), (755, 754, 766, 765), (747, 745, 755, 756), (752, 753, 739, 738), (738, 740, 742, 744, 746, 748, 750, 752), (754, 737, 767, 766), (768, 791, 793, 792), (785, 783, 790, 791), (770, 771, 773, 772), (790, 789, 795, 794), (777, 775, 786, 787), (772, 773, 775, 774), (788, 787, 797, 796), (773, 771, 768, 769), (774, 775, 777, 776), (769, 768, 792, 799), (783, 781, 789, 790), (776, 777, 779, 778), (789, 788, 796, 795), (775, 773, 769, 786), (778, 779, 781, 780), (799, 792, 793, 794, 795, 796, 797, 798), (781, 779, 788, 789), (780, 781, 783, 782), (771, 785, 791, 768), (791, 790, 794, 793), (782, 783, 785, 784), (787, 786, 798, 797), (779, 777, 787, 788), (784, 785, 771, 770), (770, 772, 774, 776, 778, 780, 782, 784), (786, 769, 799, 798), (806, 802, 808, 814), (807, 805, 818, 815), (800, 804, 817, 809), (803, 807, 815, 812), (802, 800, 804, 806), (804, 806, 814, 817), (802, 800, 809, 808), (805, 801, 811, 818), (801, 803, 812, 811), (810, 811, 812, 813), (813, 812, 815, 816), (816, 815, 818, 819), (819, 818, 811, 810), (817, 819, 810, 809), (814, 816, 819, 817), (808, 813, 816, 814), (809, 810, 813, 808), (813, 803, 801, 810), (810, 801, 805, 819), (819, 805, 807, 816), (816, 807, 803, 813)])
me_cube.polygons.foreach_set('use_smooth', [1, 1, 1, 1, 1, 1, 1, 1, 1, 1, 1, 1, 1, 1, 1, 1, 1, 1, 1, 1, 1, 1, 1, 1, 1, 1, 1, 1, 1, 1, 1, 1, 1, 1, 1, 1, 1, 1, 1, 1, 1, 1, 1, 1, 1, 1, 1, 1, 1, 1, 1, 1, 1, 1, 1, 1, 1, 1, 1, 1, 1, 1, 1, 1, 1, 1, 1, 1, 1, 1, 1, 1, 1, 1, 1, 1, 1, 1, 1, 1, 1, 1, 1, 1, 1, 1, 1, 1, 1, 1, 1, 1, 1, 1, 1, 1, 1, 1, 1, 1, 1, 1, 1, 1, 1, 1, 1, 1, 1, 1, 1, 1, 1, 1, 1, 1, 1, 1, 1, 1, 1, 1, 1, 1, 1, 1, 1, 1, 1, 1, 1, 1, 1, 1, 1, 1, 1, 1, 1, 1, 1, 1, 1, 1, 1, 1, 1, 1, 1, 1, 1, 1, 1, 1, 1, 1, 1, 1, 1, 1, 1, 1, 1, 1, 1, 1, 1, 1, 1, 1, 1, 1, 1, 1, 1, 1, 1, 1, 1, 1, 1, 1, 1, 1, 1, 1, 1, 1, 1, 1, 1, 1, 1, 1, 1, 1, 1, 1, 1, 1, 1, 1, 1, 1, 1, 1, 1, 1, 1, 1, 1, 1, 1, 1, 1, 1, 1, 1, 1, 1, 1, 1, 1, 1, 1, 1, 1, 1, 1, 1, 1, 1, 1, 1, 1, 1, 1, 1, 1, 1, 1, 1, 1, 1, 1, 1, 1, 1, 1, 1, 1, 1, 1, 1, 1, 1, 1, 1, 1, 1, 1, 1, 1, 1, 1, 1, 1, 1, 1, 1, 1, 1, 1, 1, 1, 1, 1, 1, 1, 1, 1, 1, 1, 1, 1, 1, 1, 1, 1, 1, 1, 1, 1, 1, 1, 1, 1, 1, 1, 1, 1, 1, 1, 1, 1, 1, 1, 1, 1, 1, 1, 1, 1, 1, 1, 1, 1, 1, 1, 1, 1, 1, 1, 1, 1, 1, 1, 1, 1, 1, 1, 1, 1, 1, 1, 1, 1, 1, 1, 1, 1, 1, 1, 1, 1, 1, 1, 1, 1, 1, 1, 1, 1, 1, 1, 1, 1, 1, 1, 1, 1, 1, 1, 1, 1, 1, 1, 1, 1, 1, 1, 1, 1, 1, 1, 1, 1, 1, 1, 1, 1, 1, 1, 1, 1, 1, 1, 1, 1, 1, 1, 1, 1, 1, 1, 1, 1, 1, 1, 1, 1, 1, 1, 1, 1, 1, 1, 1, 1, 1, 1, 1, 1, 1, 1, 1, 1, 1, 1, 1, 1, 1, 1, 1, 1, 1, 1, 1, 1, 1, 1, 1, 1, 1, 1, 1, 1, 1, 1, 1, 1, 1, 1, 1, 1, 1, 1, 1, 1, 1, 1, 1, 1, 1, 1, 1, 1, 1, 1, 1, 1, 1, 1, 1, 1, 1, 1, 1, 1, 1, 1, 1, 1, 1, 1, 1, 1, 1, 1, 1, 1, 1, 1, 1, 1, 1, 1, 1, 1, 1, 1, 1, 1, 1, 1, 1, 1, 1, 1, 1, 1, 1, 1, 1, 1, 1, 1, 1, 1, 1, 1, 1, 1, 1, 1, 1, 1, 1, 1, 1, 1, 1, 1, 1, 1, 1, 1, 1, 1, 1, 1, 1, 1, 1, 1, 1, 1, 1, 1, 1, 1, 1, 1, 1, 1, 1, 1, 1, 1, 1, 1, 1, 1, 1, 1, 1, 1, 1, 1, 1, 1, 1, 1, 1, 1, 1, 1, 1, 1, 1, 1, 1, 1, 1, 1, 1, 1, 1, 1, 1, 1, 1, 1, 1, 1, 1, 1, 1, 1, 1, 1, 1, 1, 1, 1, 1, 1, 1, 1, 1, 1, 1, 1, 1, 1, 1, 1, 1, 1, 1, 1, 1, 1, 1, 1, 1, 1, 1, 1, 1, 1, 1, 1, 1, 1, 1, 1, 1, 1, 1, 1, 1, 1, 1, 1, 1, 1, 1, 1, 1, 1, 1, 1, 1, 1, 1, 1, 1, 1, 1, 1, 0, 1, 0, 1, 1, 1, 0, 0, 1, 1, 1, 1, 1, 1, 1, 1, 0, 0, 0, 0])
me_cube.polygons.foreach_set('material_index', [1, 1, 0, 1, 1, 0, 1, 1, 0, 1, 1, 0, 1, 1, 0, 1, 1, 0, 1, 1, 0, 1, 1, 0, 0, 1, 1, 1, 0, 1, 1, 0, 1, 1, 0, 1, 1, 0, 1, 1, 0, 1, 1, 0, 1, 1, 0, 1, 1, 0, 0, 1, 1, 1, 0, 1, 1, 0, 1, 1, 0, 1, 1, 0, 1, 1, 0, 1, 1, 0, 1, 1, 0, 1, 1, 0, 0, 1, 1, 1, 0, 1, 1, 0, 1, 1, 0, 1, 1, 0, 1, 1, 0, 1, 1, 0, 1, 1, 0, 1, 1, 0, 0, 1, 1, 1, 0, 1, 1, 0, 1, 1, 0, 1, 1, 0, 1, 1, 0, 1, 1, 0, 1, 1, 0, 1, 1, 0, 0, 1, 1, 1, 0, 1, 1, 0, 1, 1, 0, 1, 1, 0, 1, 1, 0, 1, 1, 0, 1, 1, 0, 1, 1, 0, 0, 1, 1, 1, 0, 1, 1, 0, 1, 1, 0, 1, 1, 0, 1, 1, 0, 1, 1, 0, 1, 1, 0, 1, 1, 0, 0, 1, 1, 1, 0, 1, 1, 0, 1, 1, 0, 1, 1, 0, 1, 1, 0, 1, 1, 0, 1, 1, 0, 1, 1, 0, 0, 1, 1, 1, 0, 1, 1, 0, 1, 1, 0, 1, 1, 0, 1, 1, 0, 1, 1, 0, 1, 1, 0, 1, 1, 0, 0, 1, 1, 1, 0, 1, 1, 0, 1, 1, 0, 1, 1, 0, 1, 1, 0, 1, 1, 0, 1, 1, 0, 1, 1, 0, 0, 1, 1, 1, 0, 1, 1, 0, 1, 1, 0, 1, 1, 0, 1, 1, 0, 1, 1, 0, 1, 1, 0, 1, 1, 0, 0, 1, 1, 1, 0, 1, 1, 0, 1, 1, 0, 1, 1, 0, 1, 1, 0, 1, 1, 0, 1, 1, 0, 1, 1, 0, 0, 1, 1, 1, 0, 1, 1, 0, 1, 1, 0, 1, 1, 0, 1, 1, 0, 1, 1, 0, 1, 1, 0, 1, 1, 0, 0, 1, 1, 1, 0, 1, 1, 0, 1, 1, 0, 1, 1, 0, 1, 1, 0, 1, 1, 0, 1, 1, 0, 1, 1, 0, 0, 1, 1, 1, 0, 1, 1, 0, 1, 1, 0, 1, 1, 0, 1, 1, 0, 1, 1, 0, 1, 1, 0, 1, 1, 0, 0, 1, 1, 1, 0, 1, 1, 0, 1, 1, 0, 1, 1, 0, 1, 1, 0, 1, 1, 0, 1, 1, 0, 1, 1, 0, 0, 1, 1, 1, 0, 1, 1, 0, 1, 1, 0, 1, 1, 0, 1, 1, 0, 1, 1, 0, 1, 1, 0, 1, 1, 0, 0, 1, 1, 1, 0, 1, 1, 0, 1, 1, 0, 1, 1, 0, 1, 1, 0, 1, 1, 0, 1, 1, 0, 1, 1, 0, 0, 1, 1, 1, 0, 1, 1, 0, 1, 1, 0, 1, 1, 0, 1, 1, 0, 1, 1, 0, 1, 1, 0, 1, 1, 0, 0, 1, 1, 1, 0, 1, 1, 0, 1, 1, 0, 1, 1, 0, 1, 1, 0, 1, 1, 0, 1, 1, 0, 1, 1, 0, 0, 1, 1, 1, 0, 1, 1, 0, 1, 1, 0, 1, 1, 0, 1, 1, 0, 1, 1, 0, 1, 1, 0, 1, 1, 0, 0, 1, 1, 1, 0, 1, 1, 0, 1, 1, 0, 1, 1, 0, 1, 1, 0, 1, 1, 0, 1, 1, 0, 1, 1, 0, 0, 1, 1, 1, 0, 1, 1, 0, 1, 1, 0, 1, 1, 0, 1, 1, 0, 1, 1, 0, 1, 1, 0, 1, 1, 0, 0, 1, 1, 1, 0, 1, 1, 0, 1, 1, 0, 1, 1, 0, 1, 1, 0, 1, 1, 0, 1, 1, 0, 1, 1, 0, 0, 1, 1, 1, 0, 1, 1, 0, 1, 1, 0, 1, 1, 0, 1, 1, 0, 1, 1, 0, 1, 1, 0, 1, 1, 0, 0, 1, 3, 0, 3, 0, 3, 3, 3, 0, 0, 2, 2, 2, 2, 3, 3, 3, 3, 0, 0, 0, 0])
_uv = me_cube.uv_layers.new(name='UVMap')
_uv.uv.foreach_set('vector', [0.0, 1.0, 0.125, 1.0, 0.125, 1.0, 0.0, 1.0, 0.125, 1.0, 0.25, 1.0, 0.25, 1.0, 0.125, 1.0, 1.0, 0.5, 1.0, 1.0, 0.875, 1.0, 0.875, 0.5, 0.25, 1.0, 0.375, 1.0, 0.375, 1.0, 0.25, 1.0, 0.625, 1.0, 0.75, 1.0, 0.75, 1.0, 0.625, 1.0, 0.875, 0.5, 0.875, 1.0, 0.75, 1.0, 0.75, 0.5, 0.5, 1.0, 0.625, 1.0, 0.625, 1.0, 0.5, 1.0, 0.875, 1.0, 1.0, 1.0, 1.0, 1.0, 0.875, 1.0, 0.75, 0.5, 0.75, 1.0, 0.625, 1.0, 0.625, 0.5, 0.875, 1.0, 1.0, 1.0, 1.0, 1.0, 0.875, 1.0, 0.25, 1.0, 0.375, 1.0, 0.375, 1.0, 0.25, 1.0, 0.625, 0.5, 0.625, 1.0, 0.5, 1.0, 0.5, 0.5, 0.375, 1.0, 0.5, 1.0, 0.5, 1.0, 0.375, 1.0, 0.75, 1.0, 0.875, 1.0, 0.875, 1.0, 0.75, 1.0, 0.5, 0.5, 0.5, 1.0, 0.375, 1.0, 0.375, 0.5, 0.4197, 0.4197, 0.25, 0.49, 0.08029, 0.4197, 0.01, 0.25, 0.08029, 0.08029, 0.25, 0.01, 0.4197, 0.08029, 0.49, 0.25, 0.375, 1.0, 0.5, 1.0, 0.5, 1.0, 0.375, 1.0, 0.375, 0.5, 0.375, 1.0, 0.25, 1.0, 0.25, 0.5, 0.0, 1.0, 0.125, 1.0, 0.125, 1.0, 0.0, 1.0, 0.125, 1.0, 0.25, 1.0, 0.25, 1.0, 0.125, 1.0, 0.25, 0.5, 0.25, 1.0, 0.125, 1.0, 0.125, 0.5, 0.625, 1.0, 0.75, 1.0, 0.75, 1.0, 0.625, 1.0, 0.5, 1.0, 0.625, 1.0, 0.625, 1.0, 0.5, 1.0, 0.125, 0.5, 0.125, 1.0, 0.0, 1.0, 0.0, 0.5, 0.75, 0.49, 0.9197, 0.4197, 0.99, 0.25, 0.9197, 0.08029, 0.75, 0.01, 0.5803, 0.08029, 0.51, 0.25, 0.5803, 0.4197, 0.75, 1.0, 0.875, 1.0, 0.875, 1.0, 0.75, 1.0, 0.0, 1.0, 0.125, 1.0, 0.125, 1.0, 0.0, 1.0, 0.125, 1.0, 0.25, 1.0, 0.25, 1.0, 0.125, 1.0, 1.0, 0.5, 1.0, 1.0, 0.875, 1.0, 0.875, 0.5, 0.25, 1.0, 0.375, 1.0, 0.375, 1.0, 0.25, 1.0, 0.625, 1.0, 0.75, 1.0, 0.75, 1.0, 0.625, 1.0, 0.875, 0.5, 0.875, 1.0, 0.75, 1.0, 0.75, 0.5, 0.5, 1.0, 0.625, 1.0, 0.625, 1.0, 0.5, 1.0, 0.875, 1.0, 1.0, 1.0, 1.0, 1.0, 0.875, 1.0, 0.75, 0.5, 0.75, 1.0, 0.625, 1.0, 0.625, 0.5, 0.875, 1.0, 1.0, 1.0, 1.0, 1.0, 0.875, 1.0, 0.25, 1.0, 0.375, 1.0, 0.375, 1.0, 0.25, 1.0, 0.625, 0.5, 0.625, 1.0, 0.5, 1.0, 0.5, 0.5, 0.375, 1.0, 0.5, 1.0, 0.5, 1.0, 0.375, 1.0, 0.75, 1.0, 0.875, 1.0, 0.875, 1.0, 0.75, 1.0, 0.5, 0.5, 0.5, 1.0, 0.375, 1.0, 0.375, 0.5, 0.4197, 0.4197, 0.25, 0.49, 0.08029, 0.4197, 0.01, 0.25, 0.08029, 0.08029, 0.25, 0.01, 0.4197, 0.08029, 0.49, 0.25, 0.375, 1.0, 0.5, 1.0, 0.5, 1.0, 0.375, 1.0, 0.375, 0.5, 0.375, 1.0, 0.25, 1.0, 0.25, 0.5, 0.0, 1.0, 0.125, 1.0, 0.125, 1.0, 0.0, 1.0, 0.125, 1.0, 0.25, 1.0, 0.25, 1.0, 0.125, 1.0, 0.25, 0.5, 0.25, 1.0, 0.125, 1.0, 0.125, 0.5, 0.625, 1.0, 0.75, 1.0, 0.75, 1.0, 0.625, 1.0, 0.5, 1.0, 0.625, 1.0, 0.625, 1.0, 0.5, 1.0, 0.125, 0.5, 0.125, 1.0, 0.0, 1.0, 0.0, 0.5, 0.75, 0.49, 0.9197, 0.4197, 0.99, 0.25, 0.9197, 0.08029, 0.75, 0.01, 0.5803, 0.08029, 0.51, 0.25, 0.5803, 0.4197, 0.75, 1.0, 0.875, 1.0, 0.875, 1.0, 0.75, 1.0, 0.0, 1.0, 0.125, 1.0, 0.125, 1.0, 0.0, 1.0, 0.125, 1.0, 0.25, 1.0, 0.25, 1.0, 0.125, 1.0, 1.0, 0.5, 1.0, 1.0, 0.875, 1.0, 0.875, 0.5, 0.25, 1.0, 0.375, 1.0, 0.375, 1.0, 0.25, 1.0, 0.625, 1.0, 0.75, 1.0, 0.75, 1.0, 0.625, 1.0, 0.875, 0.5, 0.875, 1.0, 0.75, 1.0, 0.75, 0.5, 0.5, 1.0, 0.625, 1.0, 0.625, 1.0, 0.5, 1.0, 0.875, 1.0, 1.0, 1.0, 1.0, 1.0, 0.875, 1.0, 0.75, 0.5, 0.75, 1.0, 0.625, 1.0, 0.625, 0.5, 0.875, 1.0, 1.0, 1.0, 1.0, 1.0, 0.875, 1.0, 0.25, 1.0, 0.375, 1.0, 0.375, 1.0, 0.25, 1.0, 0.625, 0.5, 0.625, 1.0, 0.5, 1.0, 0.5, 0.5, 0.375, 1.0, 0.5, 1.0, 0.5, 1.0, 0.375, 1.0, 0.75, 1.0, 0.875, 1.0, 0.875, 1.0, 0.75, 1.0, 0.5, 0.5, 0.5, 1.0, 0.375, 1.0, 0.375, 0.5, 0.4197, 0.4197, 0.25, 0.49, 0.08029, 0.4197, 0.01, 0.25, 0.08029, 0.08029, 0.25, 0.01, 0.4197, 0.08029, 0.49, 0.25, 0.375, 1.0, 0.5, 1.0, 0.5, 1.0, 0.375, 1.0, 0.375, 0.5, 0.375, 1.0, 0.25, 1.0, 0.25, 0.5, 0.0, 1.0, 0.125, 1.0, 0.125, 1.0, 0.0, 1.0, 0.125, 1.0, 0.25, 1.0, 0.25, 1.0, 0.125, 1.0, 0.25, 0.5, 0.25, 1.0, 0.125, 1.0, 0.125, 0.5, 0.625, 1.0, 0.75, 1.0, 0.75, 1.0, 0.625, 1.0, 0.5, 1.0, 0.625, 1.0, 0.625, 1.0, 0.5, 1.0, 0.125, 0.5, 0.125, 1.0, 0.0, 1.0, 0.0, 0.5, 0.75, 0.49, 0.9197, 0.4197, 0.99, 0.25, 0.9197, 0.08029, 0.75, 0.01, 0.5803, 0.08029, 0.51, 0.25, 0.5803, 0.4197, 0.75, 1.0, 0.875, 1.0, 0.875, 1.0, 0.75, 1.0, 0.0, 1.0, 0.125, 1.0, 0.125, 1.0, 0.0, 1.0, 0.125, 1.0, 0.25, 1.0, 0.25, 1.0, 0.125, 1.0, 1.0, 0.5, 1.0, 1.0, 0.875, 1.0, 0.875, 0.5, 0.25, 1.0, 0.375, 1.0, 0.375, 1.0, 0.25, 1.0, 0.625, 1.0, 0.75, 1.0, 0.75, 1.0, 0.625, 1.0, 0.875, 0.5, 0.875, 1.0, 0.75, 1.0, 0.75, 0.5, 0.5, 1.0, 0.625, 1.0, 0.625, 1.0, 0.5, 1.0, 0.875, 1.0, 1.0, 1.0, 1.0, 1.0, 0.875, 1.0, 0.75, 0.5, 0.75, 1.0, 0.625, 1.0, 0.625, 0.5, 0.875, 1.0, 1.0, 1.0, 1.0, 1.0, 0.875, 1.0, 0.25, 1.0, 0.375, 1.0, 0.375, 1.0, 0.25, 1.0, 0.625, 0.5, 0.625, 1.0, 0.5, 1.0, 0.5, 0.5, 0.375, 1.0, 0.5, 1.0, 0.5, 1.0, 0.375, 1.0, 0.75, 1.0, 0.875, 1.0, 0.875, 1.0, 0.75, 1.0, 0.5, 0.5, 0.5, 1.0, 0.375, 1.0, 0.375, 0.5, 0.4197, 0.4197, 0.25, 0.49, 0.08029, 0.4197, 0.01, 0.25, 0.08029, 0.08029, 0.25, 0.01, 0.4197, 0.08029, 0.49, 0.25, 0.375, 1.0, 0.5, 1.0, 0.5, 1.0, 0.375, 1.0, 0.375, 0.5, 0.375, 1.0, 0.25, 1.0, 0.25, 0.5, 0.0, 1.0, 0.125, 1.0, 0.125, 1.0, 0.0, 1.0, 0.125, 1.0, 0.25, 1.0, 0.25, 1.0, 0.125, 1.0, 0.25, 0.5, 0.25, 1.0, 0.125, 1.0, 0.125, 0.5, 0.625, 1.0, 0.75, 1.0, 0.75, 1.0, 0.625, 1.0, 0.5, 1.0, 0.625, 1.0, 0.625, 1.0, 0.5, 1.0, 0.125, 0.5, 0.125, 1.0, 0.0, 1.0, 0.0, 0.5, 0.75, 0.49, 0.9197, 0.4197, 0.99, 0.25, 0.9197, 0.08029, 0.75, 0.01, 0.5803, 0.08029, 0.51, 0.25, 0.5803, 0.4197, 0.75, 1.0, 0.875, 1.0, 0.875, 1.0, 0.75, 1.0, 0.0, 1.0, 0.125, 1.0, 0.125, 1.0, 0.0, 1.0, 0.125, 1.0, 0.25, 1.0, 0.25, 1.0, 0.125, 1.0, 1.0, 0.5, 1.0, 1.0, 0.875, 1.0, 0.875, 0.5, 0.25, 1.0, 0.375, 1.0, 0.375, 1.0, 0.25, 1.0, 0.625, 1.0, 0.75, 1.0, 0.75, 1.0, 0.625, 1.0, 0.875, 0.5, 0.875, 1.0, 0.75, 1.0, 0.75, 0.5, 0.5, 1.0, 0.625, 1.0, 0.625, 1.0, 0.5, 1.0, 0.875, 1.0, 1.0, 1.0, 1.0, 1.0, 0.875, 1.0, 0.75, 0.5, 0.75, 1.0, 0.625, 1.0, 0.625, 0.5, 0.875, 1.0, 1.0, 1.0, 1.0, 1.0, 0.875, 1.0, 0.25, 1.0, 0.375, 1.0, 0.375, 1.0, 0.25, 1.0, 0.625, 0.5, 0.625, 1.0, 0.5, 1.0, 0.5, 0.5, 0.375, 1.0, 0.5, 1.0, 0.5, 1.0, 0.375, 1.0, 0.75, 1.0, 0.875, 1.0, 0.875, 1.0, 0.75, 1.0, 0.5, 0.5, 0.5, 1.0, 0.375, 1.0, 0.375, 0.5, 0.4197, 0.4197, 0.25, 0.49, 0.08029, 0.4197, 0.01, 0.25, 0.08029, 0.08029, 0.25, 0.01, 0.4197, 0.08029, 0.49, 0.25, 0.375, 1.0, 0.5, 1.0, 0.5, 1.0, 0.375, 1.0, 0.375, 0.5, 0.375, 1.0, 0.25, 1.0, 0.25, 0.5, 0.0, 1.0, 0.125, 1.0, 0.125, 1.0, 0.0, 1.0, 0.125, 1.0, 0.25, 1.0, 0.25, 1.0, 0.125, 1.0, 0.25, 0.5, 0.25, 1.0, 0.125, 1.0, 0.125, 0.5, 0.625, 1.0, 0.75, 1.0, 0.75, 1.0, 0.625, 1.0, 0.5, 1.0, 0.625, 1.0, 0.625, 1.0, 0.5, 1.0, 0.125, 0.5, 0.125, 1.0, 0.0, 1.0, 0.0, 0.5, 0.75, 0.49, 0.9197, 0.4197, 0.99, 0.25, 0.9197, 0.08029, 0.75, 0.01, 0.5803, 0.08029, 0.51, 0.25, 0.5803, 0.4197, 0.75, 1.0, 0.875, 1.0, 0.875, 1.0, 0.75, 1.0, 0.0, 1.0, 0.125, 1.0, 0.125, 1.0, 0.0, 1.0, 0.125, 1.0, 0.25, 1.0, 0.25, 1.0, 0.125, 1.0, 1.0, 0.5, 1.0, 1.0, 0.875, 1.0, 0.875, 0.5, 0.25, 1.0, 0.375, 1.0, 0.375, 1.0, 0.25, 1.0, 0.625, 1.0, 0.75, 1.0, 0.75, 1.0, 0.625, 1.0, 0.875, 0.5, 0.875, 1.0, 0.75, 1.0, 0.75, 0.5, 0.5, 1.0, 0.625, 1.0, 0.625, 1.0, 0.5, 1.0, 0.875, 1.0, 1.0, 1.0, 1.0, 1.0, 0.875, 1.0, 0.75, 0.5, 0.75, 1.0, 0.625, 1.0, 0.625, 0.5, 0.875, 1.0, 1.0, 1.0, 1.0, 1.0, 0.875, 1.0, 0.25, 1.0, 0.375, 1.0, 0.375, 1.0, 0.25, 1.0, 0.625, 0.5, 0.625, 1.0, 0.5, 1.0, 0.5, 0.5, 0.375, 1.0, 0.5, 1.0, 0.5, 1.0, 0.375, 1.0, 0.75, 1.0, 0.875, 1.0, 0.875, 1.0, 0.75, 1.0, 0.5, 0.5, 0.5, 1.0, 0.375, 1.0, 0.375, 0.5, 0.4197, 0.4197, 0.25, 0.49, 0.08029, 0.4197, 0.01, 0.25, 0.08029, 0.08029, 0.25, 0.01, 0.4197, 0.08029, 0.49, 0.25, 0.375, 1.0, 0.5, 1.0, 0.5, 1.0, 0.375, 1.0, 0.375, 0.5, 0.375, 1.0, 0.25, 1.0, 0.25, 0.5, 0.0, 1.0, 0.125, 1.0, 0.125, 1.0, 0.0, 1.0, 0.125, 1.0, 0.25, 1.0, 0.25, 1.0, 0.125, 1.0, 0.25, 0.5, 0.25, 1.0, 0.125, 1.0, 0.125, 0.5, 0.625, 1.0, 0.75, 1.0, 0.75, 1.0, 0.625, 1.0, 0.5, 1.0, 0.625, 1.0, 0.625, 1.0, 0.5, 1.0, 0.125, 0.5, 0.125, 1.0, 0.0, 1.0, 0.0, 0.5, 0.75, 0.49, 0.9197, 0.4197, 0.99, 0.25, 0.9197, 0.08029, 0.75, 0.01, 0.5803, 0.08029, 0.51, 0.25, 0.5803, 0.4197, 0.75, 1.0, 0.875, 1.0, 0.875, 1.0, 0.75, 1.0, 0.0, 1.0, 0.125, 1.0, 0.125, 1.0, 0.0, 1.0, 0.125, 1.0, 0.25, 1.0, 0.25, 1.0, 0.125, 1.0, 1.0, 0.5, 1.0, 1.0, 0.875, 1.0, 0.875, 0.5, 0.25, 1.0, 0.375, 1.0, 0.375, 1.0, 0.25, 1.0, 0.625, 1.0, 0.75, 1.0, 0.75, 1.0, 0.625, 1.0, 0.875, 0.5, 0.875, 1.0, 0.75, 1.0, 0.75, 0.5, 0.5, 1.0, 0.625, 1.0, 0.625, 1.0, 0.5, 1.0, 0.875, 1.0, 1.0, 1.0, 1.0, 1.0, 0.875, 1.0, 0.75, 0.5, 0.75, 1.0, 0.625, 1.0, 0.625, 0.5, 0.875, 1.0, 1.0, 1.0, 1.0, 1.0, 0.875, 1.0, 0.25, 1.0, 0.375, 1.0, 0.375, 1.0, 0.25, 1.0, 0.625, 0.5, 0.625, 1.0, 0.5, 1.0, 0.5, 0.5, 0.375, 1.0, 0.5, 1.0, 0.5, 1.0, 0.375, 1.0, 0.75, 1.0, 0.875, 1.0, 0.875, 1.0, 0.75, 1.0, 0.5, 0.5, 0.5, 1.0, 0.375, 1.0, 0.375, 0.5, 0.4197, 0.4197, 0.25, 0.49, 0.08029, 0.4197, 0.01, 0.25, 0.08029, 0.08029, 0.25, 0.01, 0.4197, 0.08029, 0.49, 0.25, 0.375, 1.0, 0.5, 1.0, 0.5, 1.0, 0.375, 1.0, 0.375, 0.5, 0.375, 1.0, 0.25, 1.0, 0.25, 0.5, 0.0, 1.0, 0.125, 1.0, 0.125, 1.0, 0.0, 1.0, 0.125, 1.0, 0.25, 1.0, 0.25, 1.0, 0.125, 1.0, 0.25, 0.5, 0.25, 1.0, 0.125, 1.0, 0.125, 0.5, 0.625, 1.0, 0.75, 1.0, 0.75, 1.0, 0.625, 1.0, 0.5, 1.0, 0.625, 1.0, 0.625, 1.0, 0.5, 1.0, 0.125, 0.5, 0.125, 1.0, 0.0, 1.0, 0.0, 0.5, 0.75, 0.49, 0.9197, 0.4197, 0.99, 0.25, 0.9197, 0.08029, 0.75, 0.01, 0.5803, 0.08029, 0.51, 0.25, 0.5803, 0.4197, 0.75, 1.0, 0.875, 1.0, 0.875, 1.0, 0.75, 1.0, 0.0, 1.0, 0.125, 1.0, 0.125, 1.0, 0.0, 1.0, 0.125, 1.0, 0.25, 1.0, 0.25, 1.0, 0.125, 1.0, 1.0, 0.5, 1.0, 1.0, 0.875, 1.0, 0.875, 0.5, 0.25, 1.0, 0.375, 1.0, 0.375, 1.0, 0.25, 1.0, 0.625, 1.0, 0.75, 1.0, 0.75, 1.0, 0.625, 1.0, 0.875, 0.5, 0.875, 1.0, 0.75, 1.0, 0.75, 0.5, 0.5, 1.0, 0.625, 1.0, 0.625, 1.0, 0.5, 1.0, 0.875, 1.0, 1.0, 1.0, 1.0, 1.0, 0.875, 1.0, 0.75, 0.5, 0.75, 1.0, 0.625, 1.0, 0.625, 0.5, 0.875, 1.0, 1.0, 1.0, 1.0, 1.0, 0.875, 1.0, 0.25, 1.0, 0.375, 1.0, 0.375, 1.0, 0.25, 1.0, 0.625, 0.5, 0.625, 1.0, 0.5, 1.0, 0.5, 0.5, 0.375, 1.0, 0.5, 1.0, 0.5, 1.0, 0.375, 1.0, 0.75, 1.0, 0.875, 1.0, 0.875, 1.0, 0.75, 1.0, 0.5, 0.5, 0.5, 1.0, 0.375, 1.0, 0.375, 0.5, 0.4197, 0.4197, 0.25, 0.49, 0.08029, 0.4197, 0.01, 0.25, 0.08029, 0.08029, 0.25, 0.01, 0.4197, 0.08029, 0.49, 0.25, 0.375, 1.0, 0.5, 1.0, 0.5, 1.0, 0.375, 1.0, 0.375, 0.5, 0.375, 1.0, 0.25, 1.0, 0.25, 0.5, 0.0, 1.0, 0.125, 1.0, 0.125, 1.0, 0.0, 1.0, 0.125, 1.0, 0.25, 1.0, 0.25, 1.0, 0.125, 1.0, 0.25, 0.5, 0.25, 1.0, 0.125, 1.0, 0.125, 0.5, 0.625, 1.0, 0.75, 1.0, 0.75, 1.0, 0.625, 1.0, 0.5, 1.0, 0.625, 1.0, 0.625, 1.0, 0.5, 1.0, 0.125, 0.5, 0.125, 1.0, 0.0, 1.0, 0.0, 0.5, 0.75, 0.49, 0.9197, 0.4197, 0.99, 0.25, 0.9197, 0.08029, 0.75, 0.01, 0.5803, 0.08029, 0.51, 0.25, 0.5803, 0.4197, 0.75, 1.0, 0.875, 1.0, 0.875, 1.0, 0.75, 1.0, 0.0, 1.0, 0.125, 1.0, 0.125, 1.0, 0.0, 1.0, 0.125, 1.0, 0.25, 1.0, 0.25, 1.0, 0.125, 1.0, 1.0, 0.5, 1.0, 1.0, 0.875, 1.0, 0.875, 0.5, 0.25, 1.0, 0.375, 1.0, 0.375, 1.0, 0.25, 1.0, 0.625, 1.0, 0.75, 1.0, 0.75, 1.0, 0.625, 1.0, 0.875, 0.5, 0.875, 1.0, 0.75, 1.0, 0.75, 0.5, 0.5, 1.0, 0.625, 1.0, 0.625, 1.0, 0.5, 1.0, 0.875, 1.0, 1.0, 1.0, 1.0, 1.0, 0.875, 1.0, 0.75, 0.5, 0.75, 1.0, 0.625, 1.0, 0.625, 0.5, 0.875, 1.0, 1.0, 1.0, 1.0, 1.0, 0.875, 1.0, 0.25, 1.0, 0.375, 1.0, 0.375, 1.0, 0.25, 1.0, 0.625, 0.5, 0.625, 1.0, 0.5, 1.0, 0.5, 0.5, 0.375, 1.0, 0.5, 1.0, 0.5, 1.0, 0.375, 1.0, 0.75, 1.0, 0.875, 1.0, 0.875, 1.0, 0.75, 1.0, 0.5, 0.5, 0.5, 1.0, 0.375, 1.0, 0.375, 0.5, 0.4197, 0.4197, 0.25, 0.49, 0.08029, 0.4197, 0.01, 0.25, 0.08029, 0.08029, 0.25, 0.01, 0.4197, 0.08029, 0.49, 0.25, 0.375, 1.0, 0.5, 1.0, 0.5, 1.0, 0.375, 1.0, 0.375, 0.5, 0.375, 1.0, 0.25, 1.0, 0.25, 0.5, 0.0, 1.0, 0.125, 1.0, 0.125, 1.0, 0.0, 1.0, 0.125, 1.0, 0.25, 1.0, 0.25, 1.0, 0.125, 1.0, 0.25, 0.5, 0.25, 1.0, 0.125, 1.0, 0.125, 0.5, 0.625, 1.0, 0.75, 1.0, 0.75, 1.0, 0.625, 1.0, 0.5, 1.0, 0.625, 1.0, 0.625, 1.0, 0.5, 1.0, 0.125, 0.5, 0.125, 1.0, 0.0, 1.0, 0.0, 0.5, 0.75, 0.49, 0.9197, 0.4197, 0.99, 0.25, 0.9197, 0.08029, 0.75, 0.01, 0.5803, 0.08029, 0.51, 0.25, 0.5803, 0.4197, 0.75, 1.0, 0.875, 1.0, 0.875, 1.0, 0.75, 1.0, 0.0, 1.0, 0.125, 1.0, 0.125, 1.0, 0.0, 1.0, 0.125, 1.0, 0.25, 1.0, 0.25, 1.0, 0.125, 1.0, 1.0, 0.5, 1.0, 1.0, 0.875, 1.0, 0.875, 0.5, 0.25, 1.0, 0.375, 1.0, 0.375, 1.0, 0.25, 1.0, 0.625, 1.0, 0.75, 1.0, 0.75, 1.0, 0.625, 1.0, 0.875, 0.5, 0.875, 1.0, 0.75, 1.0, 0.75, 0.5, 0.5, 1.0, 0.625, 1.0, 0.625, 1.0, 0.5, 1.0, 0.875, 1.0, 1.0, 1.0, 1.0, 1.0, 0.875, 1.0, 0.75, 0.5, 0.75, 1.0, 0.625, 1.0, 0.625, 0.5, 0.875, 1.0, 1.0, 1.0, 1.0, 1.0, 0.875, 1.0, 0.25, 1.0, 0.375, 1.0, 0.375, 1.0, 0.25, 1.0, 0.625, 0.5, 0.625, 1.0, 0.5, 1.0, 0.5, 0.5, 0.375, 1.0, 0.5, 1.0, 0.5, 1.0, 0.375, 1.0, 0.75, 1.0, 0.875, 1.0, 0.875, 1.0, 0.75, 1.0, 0.5, 0.5, 0.5, 1.0, 0.375, 1.0, 0.375, 0.5, 0.4197, 0.4197, 0.25, 0.49, 0.08029, 0.4197, 0.01, 0.25, 0.08029, 0.08029, 0.25, 0.01, 0.4197, 0.08029, 0.49, 0.25, 0.375, 1.0, 0.5, 1.0, 0.5, 1.0, 0.375, 1.0, 0.375, 0.5, 0.375, 1.0, 0.25, 1.0, 0.25, 0.5, 0.0, 1.0, 0.125, 1.0, 0.125, 1.0, 0.0, 1.0, 0.125, 1.0, 0.25, 1.0, 0.25, 1.0, 0.125, 1.0, 0.25, 0.5, 0.25, 1.0, 0.125, 1.0, 0.125, 0.5, 0.625, 1.0, 0.75, 1.0, 0.75, 1.0, 0.625, 1.0, 0.5, 1.0, 0.625, 1.0, 0.625, 1.0, 0.5, 1.0, 0.125, 0.5, 0.125, 1.0, 0.0, 1.0, 0.0, 0.5, 0.75, 0.49, 0.9197, 0.4197, 0.99, 0.25, 0.9197, 0.08029, 0.75, 0.01, 0.5803, 0.08029, 0.51, 0.25, 0.5803, 0.4197, 0.75, 1.0, 0.875, 1.0, 0.875, 1.0, 0.75, 1.0, 0.0, 1.0, 0.125, 1.0, 0.125, 1.0, 0.0, 1.0, 0.125, 1.0, 0.25, 1.0, 0.25, 1.0, 0.125, 1.0, 1.0, 0.5, 1.0, 1.0, 0.875, 1.0, 0.875, 0.5, 0.25, 1.0, 0.375, 1.0, 0.375, 1.0, 0.25, 1.0, 0.625, 1.0, 0.75, 1.0, 0.75, 1.0, 0.625, 1.0, 0.875, 0.5, 0.875, 1.0, 0.75, 1.0, 0.75, 0.5, 0.5, 1.0, 0.625, 1.0, 0.625, 1.0, 0.5, 1.0, 0.875, 1.0, 1.0, 1.0, 1.0, 1.0, 0.875, 1.0, 0.75, 0.5, 0.75, 1.0, 0.625, 1.0, 0.625, 0.5, 0.875, 1.0, 1.0, 1.0, 1.0, 1.0, 0.875, 1.0, 0.25, 1.0, 0.375, 1.0, 0.375, 1.0, 0.25, 1.0, 0.625, 0.5, 0.625, 1.0, 0.5, 1.0, 0.5, 0.5, 0.375, 1.0, 0.5, 1.0, 0.5, 1.0, 0.375, 1.0, 0.75, 1.0, 0.875, 1.0, 0.875, 1.0, 0.75, 1.0, 0.5, 0.5, 0.5, 1.0, 0.375, 1.0, 0.375, 0.5, 0.4197, 0.4197, 0.25, 0.49, 0.08029, 0.4197, 0.01, 0.25, 0.08029, 0.08029, 0.25, 0.01, 0.4197, 0.08029, 0.49, 0.25, 0.375, 1.0, 0.5, 1.0, 0.5, 1.0, 0.375, 1.0, 0.375, 0.5, 0.375, 1.0, 0.25, 1.0, 0.25, 0.5, 0.0, 1.0, 0.125, 1.0, 0.125, 1.0, 0.0, 1.0, 0.125, 1.0, 0.25, 1.0, 0.25, 1.0, 0.125, 1.0, 0.25, 0.5, 0.25, 1.0, 0.125, 1.0, 0.125, 0.5, 0.625, 1.0, 0.75, 1.0, 0.75, 1.0, 0.625, 1.0, 0.5, 1.0, 0.625, 1.0, 0.625, 1.0, 0.5, 1.0, 0.125, 0.5, 0.125, 1.0, 0.0, 1.0, 0.0, 0.5, 0.75, 0.49, 0.9197, 0.4197, 0.99, 0.25, 0.9197, 0.08029, 0.75, 0.01, 0.5803, 0.08029, 0.51, 0.25, 0.5803, 0.4197, 0.75, 1.0, 0.875, 1.0, 0.875, 1.0, 0.75, 1.0, 0.0, 1.0, 0.125, 1.0, 0.125, 1.0, 0.0, 1.0, 0.125, 1.0, 0.25, 1.0, 0.25, 1.0, 0.125, 1.0, 1.0, 0.5, 1.0, 1.0, 0.875, 1.0, 0.875, 0.5, 0.25, 1.0, 0.375, 1.0, 0.375, 1.0, 0.25, 1.0, 0.625, 1.0, 0.75, 1.0, 0.75, 1.0, 0.625, 1.0, 0.875, 0.5, 0.875, 1.0, 0.75, 1.0, 0.75, 0.5, 0.5, 1.0, 0.625, 1.0, 0.625, 1.0, 0.5, 1.0, 0.875, 1.0, 1.0, 1.0, 1.0, 1.0, 0.875, 1.0, 0.75, 0.5, 0.75, 1.0, 0.625, 1.0, 0.625, 0.5, 0.875, 1.0, 1.0, 1.0, 1.0, 1.0, 0.875, 1.0, 0.25, 1.0, 0.375, 1.0, 0.375, 1.0, 0.25, 1.0, 0.625, 0.5, 0.625, 1.0, 0.5, 1.0, 0.5, 0.5, 0.375, 1.0, 0.5, 1.0, 0.5, 1.0, 0.375, 1.0, 0.75, 1.0, 0.875, 1.0, 0.875, 1.0, 0.75, 1.0, 0.5, 0.5, 0.5, 1.0, 0.375, 1.0, 0.375, 0.5, 0.4197, 0.4197, 0.25, 0.49, 0.08029, 0.4197, 0.01, 0.25, 0.08029, 0.08029, 0.25, 0.01, 0.4197, 0.08029, 0.49, 0.25, 0.375, 1.0, 0.5, 1.0, 0.5, 1.0, 0.375, 1.0, 0.375, 0.5, 0.375, 1.0, 0.25, 1.0, 0.25, 0.5, 0.0, 1.0, 0.125, 1.0, 0.125, 1.0, 0.0, 1.0, 0.125, 1.0, 0.25, 1.0, 0.25, 1.0, 0.125, 1.0, 0.25, 0.5, 0.25, 1.0, 0.125, 1.0, 0.125, 0.5, 0.625, 1.0, 0.75, 1.0, 0.75, 1.0, 0.625, 1.0, 0.5, 1.0, 0.625, 1.0, 0.625, 1.0, 0.5, 1.0, 0.125, 0.5, 0.125, 1.0, 0.0, 1.0, 0.0, 0.5, 0.75, 0.49, 0.9197, 0.4197, 0.99, 0.25, 0.9197, 0.08029, 0.75, 0.01, 0.5803, 0.08029, 0.51, 0.25, 0.5803, 0.4197, 0.75, 1.0, 0.875, 1.0, 0.875, 1.0, 0.75, 1.0, 0.0, 1.0, 0.125, 1.0, 0.125, 1.0, 0.0, 1.0, 0.125, 1.0, 0.25, 1.0, 0.25, 1.0, 0.125, 1.0, 1.0, 0.5, 1.0, 1.0, 0.875, 1.0, 0.875, 0.5, 0.25, 1.0, 0.375, 1.0, 0.375, 1.0, 0.25, 1.0, 0.625, 1.0, 0.75, 1.0, 0.75, 1.0, 0.625, 1.0, 0.875, 0.5, 0.875, 1.0, 0.75, 1.0, 0.75, 0.5, 0.5, 1.0, 0.625, 1.0, 0.625, 1.0, 0.5, 1.0, 0.875, 1.0, 1.0, 1.0, 1.0, 1.0, 0.875, 1.0, 0.75, 0.5, 0.75, 1.0, 0.625, 1.0, 0.625, 0.5, 0.875, 1.0, 1.0, 1.0, 1.0, 1.0, 0.875, 1.0, 0.25, 1.0, 0.375, 1.0, 0.375, 1.0, 0.25, 1.0, 0.625, 0.5, 0.625, 1.0, 0.5, 1.0, 0.5, 0.5, 0.375, 1.0, 0.5, 1.0, 0.5, 1.0, 0.375, 1.0, 0.75, 1.0, 0.875, 1.0, 0.875, 1.0, 0.75, 1.0, 0.5, 0.5, 0.5, 1.0, 0.375, 1.0, 0.375, 0.5, 0.4197, 0.4197, 0.25, 0.49, 0.08029, 0.4197, 0.01, 0.25, 0.08029, 0.08029, 0.25, 0.01, 0.4197, 0.08029, 0.49, 0.25, 0.375, 1.0, 0.5, 1.0, 0.5, 1.0, 0.375, 1.0, 0.375, 0.5, 0.375, 1.0, 0.25, 1.0, 0.25, 0.5, 0.0, 1.0, 0.125, 1.0, 0.125, 1.0, 0.0, 1.0, 0.125, 1.0, 0.25, 1.0, 0.25, 1.0, 0.125, 1.0, 0.25, 0.5, 0.25, 1.0, 0.125, 1.0, 0.125, 0.5, 0.625, 1.0, 0.75, 1.0, 0.75, 1.0, 0.625, 1.0, 0.5, 1.0, 0.625, 1.0, 0.625, 1.0, 0.5, 1.0, 0.125, 0.5, 0.125, 1.0, 0.0, 1.0, 0.0, 0.5, 0.75, 0.49, 0.9197, 0.4197, 0.99, 0.25, 0.9197, 0.08029, 0.75, 0.01, 0.5803, 0.08029, 0.51, 0.25, 0.5803, 0.4197, 0.75, 1.0, 0.875, 1.0, 0.875, 1.0, 0.75, 1.0, 0.0, 1.0, 0.125, 1.0, 0.125, 1.0, 0.0, 1.0, 0.125, 1.0, 0.25, 1.0, 0.25, 1.0, 0.125, 1.0, 1.0, 0.5, 1.0, 1.0, 0.875, 1.0, 0.875, 0.5, 0.25, 1.0, 0.375, 1.0, 0.375, 1.0, 0.25, 1.0, 0.625, 1.0, 0.75, 1.0, 0.75, 1.0, 0.625, 1.0, 0.875, 0.5, 0.875, 1.0, 0.75, 1.0, 0.75, 0.5, 0.5, 1.0, 0.625, 1.0, 0.625, 1.0, 0.5, 1.0, 0.875, 1.0, 1.0, 1.0, 1.0, 1.0, 0.875, 1.0, 0.75, 0.5, 0.75, 1.0, 0.625, 1.0, 0.625, 0.5, 0.875, 1.0, 1.0, 1.0, 1.0, 1.0, 0.875, 1.0, 0.25, 1.0, 0.375, 1.0, 0.375, 1.0, 0.25, 1.0, 0.625, 0.5, 0.625, 1.0, 0.5, 1.0, 0.5, 0.5, 0.375, 1.0, 0.5, 1.0, 0.5, 1.0, 0.375, 1.0, 0.75, 1.0, 0.875, 1.0, 0.875, 1.0, 0.75, 1.0, 0.5, 0.5, 0.5, 1.0, 0.375, 1.0, 0.375, 0.5, 0.4197, 0.4197, 0.25, 0.49, 0.08029, 0.4197, 0.01, 0.25, 0.08029, 0.08029, 0.25, 0.01, 0.4197, 0.08029, 0.49, 0.25, 0.375, 1.0, 0.5, 1.0, 0.5, 1.0, 0.375, 1.0, 0.375, 0.5, 0.375, 1.0, 0.25, 1.0, 0.25, 0.5, 0.0, 1.0, 0.125, 1.0, 0.125, 1.0, 0.0, 1.0, 0.125, 1.0, 0.25, 1.0, 0.25, 1.0, 0.125, 1.0, 0.25, 0.5, 0.25, 1.0, 0.125, 1.0, 0.125, 0.5, 0.625, 1.0, 0.75, 1.0, 0.75, 1.0, 0.625, 1.0, 0.5, 1.0, 0.625, 1.0, 0.625, 1.0, 0.5, 1.0, 0.125, 0.5, 0.125, 1.0, 0.0, 1.0, 0.0, 0.5, 0.75, 0.49, 0.9197, 0.4197, 0.99, 0.25, 0.9197, 0.08029, 0.75, 0.01, 0.5803, 0.08029, 0.51, 0.25, 0.5803, 0.4197, 0.75, 1.0, 0.875, 1.0, 0.875, 1.0, 0.75, 1.0, 0.0, 1.0, 0.125, 1.0, 0.125, 1.0, 0.0, 1.0, 0.125, 1.0, 0.25, 1.0, 0.25, 1.0, 0.125, 1.0, 1.0, 0.5, 1.0, 1.0, 0.875, 1.0, 0.875, 0.5, 0.25, 1.0, 0.375, 1.0, 0.375, 1.0, 0.25, 1.0, 0.625, 1.0, 0.75, 1.0, 0.75, 1.0, 0.625, 1.0, 0.875, 0.5, 0.875, 1.0, 0.75, 1.0, 0.75, 0.5, 0.5, 1.0, 0.625, 1.0, 0.625, 1.0, 0.5, 1.0, 0.875, 1.0, 1.0, 1.0, 1.0, 1.0, 0.875, 1.0, 0.75, 0.5, 0.75, 1.0, 0.625, 1.0, 0.625, 0.5, 0.875, 1.0, 1.0, 1.0, 1.0, 1.0, 0.875, 1.0, 0.25, 1.0, 0.375, 1.0, 0.375, 1.0, 0.25, 1.0, 0.625, 0.5, 0.625, 1.0, 0.5, 1.0, 0.5, 0.5, 0.375, 1.0, 0.5, 1.0, 0.5, 1.0, 0.375, 1.0, 0.75, 1.0, 0.875, 1.0, 0.875, 1.0, 0.75, 1.0, 0.5, 0.5, 0.5, 1.0, 0.375, 1.0, 0.375, 0.5, 0.4197, 0.4197, 0.25, 0.49, 0.08029, 0.4197, 0.01, 0.25, 0.08029, 0.08029, 0.25, 0.01, 0.4197, 0.08029, 0.49, 0.25, 0.375, 1.0, 0.5, 1.0, 0.5, 1.0, 0.375, 1.0, 0.375, 0.5, 0.375, 1.0, 0.25, 1.0, 0.25, 0.5, 0.0, 1.0, 0.125, 1.0, 0.125, 1.0, 0.0, 1.0, 0.125, 1.0, 0.25, 1.0, 0.25, 1.0, 0.125, 1.0, 0.25, 0.5, 0.25, 1.0, 0.125, 1.0, 0.125, 0.5, 0.625, 1.0, 0.75, 1.0, 0.75, 1.0, 0.625, 1.0, 0.5, 1.0, 0.625, 1.0, 0.625, 1.0, 0.5, 1.0, 0.125, 0.5, 0.125, 1.0, 0.0, 1.0, 0.0, 0.5, 0.75, 0.49, 0.9197, 0.4197, 0.99, 0.25, 0.9197, 0.08029, 0.75, 0.01, 0.5803, 0.08029, 0.51, 0.25, 0.5803, 0.4197, 0.75, 1.0, 0.875, 1.0, 0.875, 1.0, 0.75, 1.0, 0.0, 1.0, 0.125, 1.0, 0.125, 1.0, 0.0, 1.0, 0.125, 1.0, 0.25, 1.0, 0.25, 1.0, 0.125, 1.0, 1.0, 0.5, 1.0, 1.0, 0.875, 1.0, 0.875, 0.5, 0.25, 1.0, 0.375, 1.0, 0.375, 1.0, 0.25, 1.0, 0.625, 1.0, 0.75, 1.0, 0.75, 1.0, 0.625, 1.0, 0.875, 0.5, 0.875, 1.0, 0.75, 1.0, 0.75, 0.5, 0.5, 1.0, 0.625, 1.0, 0.625, 1.0, 0.5, 1.0, 0.875, 1.0, 1.0, 1.0, 1.0, 1.0, 0.875, 1.0, 0.75, 0.5, 0.75, 1.0, 0.625, 1.0, 0.625, 0.5, 0.875, 1.0, 1.0, 1.0, 1.0, 1.0, 0.875, 1.0, 0.25, 1.0, 0.375, 1.0, 0.375, 1.0, 0.25, 1.0, 0.625, 0.5, 0.625, 1.0, 0.5, 1.0, 0.5, 0.5, 0.375, 1.0, 0.5, 1.0, 0.5, 1.0, 0.375, 1.0, 0.75, 1.0, 0.875, 1.0, 0.875, 1.0, 0.75, 1.0, 0.5, 0.5, 0.5, 1.0, 0.375, 1.0, 0.375, 0.5, 0.4197, 0.4197, 0.25, 0.49, 0.08029, 0.4197, 0.01, 0.25, 0.08029, 0.08029, 0.25, 0.01, 0.4197, 0.08029, 0.49, 0.25, 0.375, 1.0, 0.5, 1.0, 0.5, 1.0, 0.375, 1.0, 0.375, 0.5, 0.375, 1.0, 0.25, 1.0, 0.25, 0.5, 0.0, 1.0, 0.125, 1.0, 0.125, 1.0, 0.0, 1.0, 0.125, 1.0, 0.25, 1.0, 0.25, 1.0, 0.125, 1.0, 0.25, 0.5, 0.25, 1.0, 0.125, 1.0, 0.125, 0.5, 0.625, 1.0, 0.75, 1.0, 0.75, 1.0, 0.625, 1.0, 0.5, 1.0, 0.625, 1.0, 0.625, 1.0, 0.5, 1.0, 0.125, 0.5, 0.125, 1.0, 0.0, 1.0, 0.0, 0.5, 0.75, 0.49, 0.9197, 0.4197, 0.99, 0.25, 0.9197, 0.08029, 0.75, 0.01, 0.5803, 0.08029, 0.51, 0.25, 0.5803, 0.4197, 0.75, 1.0, 0.875, 1.0, 0.875, 1.0, 0.75, 1.0, 0.0, 1.0, 0.125, 1.0, 0.125, 1.0, 0.0, 1.0, 0.125, 1.0, 0.25, 1.0, 0.25, 1.0, 0.125, 1.0, 1.0, 0.5, 1.0, 1.0, 0.875, 1.0, 0.875, 0.5, 0.25, 1.0, 0.375, 1.0, 0.375, 1.0, 0.25, 1.0, 0.625, 1.0, 0.75, 1.0, 0.75, 1.0, 0.625, 1.0, 0.875, 0.5, 0.875, 1.0, 0.75, 1.0, 0.75, 0.5, 0.5, 1.0, 0.625, 1.0, 0.625, 1.0, 0.5, 1.0, 0.875, 1.0, 1.0, 1.0, 1.0, 1.0, 0.875, 1.0, 0.75, 0.5, 0.75, 1.0, 0.625, 1.0, 0.625, 0.5, 0.875, 1.0, 1.0, 1.0, 1.0, 1.0, 0.875, 1.0, 0.25, 1.0, 0.375, 1.0, 0.375, 1.0, 0.25, 1.0, 0.625, 0.5, 0.625, 1.0, 0.5, 1.0, 0.5, 0.5, 0.375, 1.0, 0.5, 1.0, 0.5, 1.0, 0.375, 1.0, 0.75, 1.0, 0.875, 1.0, 0.875, 1.0, 0.75, 1.0, 0.5, 0.5, 0.5, 1.0, 0.375, 1.0, 0.375, 0.5, 0.4197, 0.4197, 0.25, 0.49, 0.08029, 0.4197, 0.01, 0.25, 0.08029, 0.08029, 0.25, 0.01, 0.4197, 0.08029, 0.49, 0.25, 0.375, 1.0, 0.5, 1.0, 0.5, 1.0, 0.375, 1.0, 0.375, 0.5, 0.375, 1.0, 0.25, 1.0, 0.25, 0.5, 0.0, 1.0, 0.125, 1.0, 0.125, 1.0, 0.0, 1.0, 0.125, 1.0, 0.25, 1.0, 0.25, 1.0, 0.125, 1.0, 0.25, 0.5, 0.25, 1.0, 0.125, 1.0, 0.125, 0.5, 0.625, 1.0, 0.75, 1.0, 0.75, 1.0, 0.625, 1.0, 0.5, 1.0, 0.625, 1.0, 0.625, 1.0, 0.5, 1.0, 0.125, 0.5, 0.125, 1.0, 0.0, 1.0, 0.0, 0.5, 0.75, 0.49, 0.9197, 0.4197, 0.99, 0.25, 0.9197, 0.08029, 0.75, 0.01, 0.5803, 0.08029, 0.51, 0.25, 0.5803, 0.4197, 0.75, 1.0, 0.875, 1.0, 0.875, 1.0, 0.75, 1.0, 0.0, 1.0, 0.125, 1.0, 0.125, 1.0, 0.0, 1.0, 0.125, 1.0, 0.25, 1.0, 0.25, 1.0, 0.125, 1.0, 1.0, 0.5, 1.0, 1.0, 0.875, 1.0, 0.875, 0.5, 0.25, 1.0, 0.375, 1.0, 0.375, 1.0, 0.25, 1.0, 0.625, 1.0, 0.75, 1.0, 0.75, 1.0, 0.625, 1.0, 0.875, 0.5, 0.875, 1.0, 0.75, 1.0, 0.75, 0.5, 0.5, 1.0, 0.625, 1.0, 0.625, 1.0, 0.5, 1.0, 0.875, 1.0, 1.0, 1.0, 1.0, 1.0, 0.875, 1.0, 0.75, 0.5, 0.75, 1.0, 0.625, 1.0, 0.625, 0.5, 0.875, 1.0, 1.0, 1.0, 1.0, 1.0, 0.875, 1.0, 0.25, 1.0, 0.375, 1.0, 0.375, 1.0, 0.25, 1.0, 0.625, 0.5, 0.625, 1.0, 0.5, 1.0, 0.5, 0.5, 0.375, 1.0, 0.5, 1.0, 0.5, 1.0, 0.375, 1.0, 0.75, 1.0, 0.875, 1.0, 0.875, 1.0, 0.75, 1.0, 0.5, 0.5, 0.5, 1.0, 0.375, 1.0, 0.375, 0.5, 0.4197, 0.4197, 0.25, 0.49, 0.08029, 0.4197, 0.01, 0.25, 0.08029, 0.08029, 0.25, 0.01, 0.4197, 0.08029, 0.49, 0.25, 0.375, 1.0, 0.5, 1.0, 0.5, 1.0, 0.375, 1.0, 0.375, 0.5, 0.375, 1.0, 0.25, 1.0, 0.25, 0.5, 0.0, 1.0, 0.125, 1.0, 0.125, 1.0, 0.0, 1.0, 0.125, 1.0, 0.25, 1.0, 0.25, 1.0, 0.125, 1.0, 0.25, 0.5, 0.25, 1.0, 0.125, 1.0, 0.125, 0.5, 0.625, 1.0, 0.75, 1.0, 0.75, 1.0, 0.625, 1.0, 0.5, 1.0, 0.625, 1.0, 0.625, 1.0, 0.5, 1.0, 0.125, 0.5, 0.125, 1.0, 0.0, 1.0, 0.0, 0.5, 0.75, 0.49, 0.9197, 0.4197, 0.99, 0.25, 0.9197, 0.08029, 0.75, 0.01, 0.5803, 0.08029, 0.51, 0.25, 0.5803, 0.4197, 0.75, 1.0, 0.875, 1.0, 0.875, 1.0, 0.75, 1.0, 0.0, 1.0, 0.125, 1.0, 0.125, 1.0, 0.0, 1.0, 0.125, 1.0, 0.25, 1.0, 0.25, 1.0, 0.125, 1.0, 1.0, 0.5, 1.0, 1.0, 0.875, 1.0, 0.875, 0.5, 0.25, 1.0, 0.375, 1.0, 0.375, 1.0, 0.25, 1.0, 0.625, 1.0, 0.75, 1.0, 0.75, 1.0, 0.625, 1.0, 0.875, 0.5, 0.875, 1.0, 0.75, 1.0, 0.75, 0.5, 0.5, 1.0, 0.625, 1.0, 0.625, 1.0, 0.5, 1.0, 0.875, 1.0, 1.0, 1.0, 1.0, 1.0, 0.875, 1.0, 0.75, 0.5, 0.75, 1.0, 0.625, 1.0, 0.625, 0.5, 0.875, 1.0, 1.0, 1.0, 1.0, 1.0, 0.875, 1.0, 0.25, 1.0, 0.375, 1.0, 0.375, 1.0, 0.25, 1.0, 0.625, 0.5, 0.625, 1.0, 0.5, 1.0, 0.5, 0.5, 0.375, 1.0, 0.5, 1.0, 0.5, 1.0, 0.375, 1.0, 0.75, 1.0, 0.875, 1.0, 0.875, 1.0, 0.75, 1.0, 0.5, 0.5, 0.5, 1.0, 0.375, 1.0, 0.375, 0.5, 0.4197, 0.4197, 0.25, 0.49, 0.08029, 0.4197, 0.01, 0.25, 0.08029, 0.08029, 0.25, 0.01, 0.4197, 0.08029, 0.49, 0.25, 0.375, 1.0, 0.5, 1.0, 0.5, 1.0, 0.375, 1.0, 0.375, 0.5, 0.375, 1.0, 0.25, 1.0, 0.25, 0.5, 0.0, 1.0, 0.125, 1.0, 0.125, 1.0, 0.0, 1.0, 0.125, 1.0, 0.25, 1.0, 0.25, 1.0, 0.125, 1.0, 0.25, 0.5, 0.25, 1.0, 0.125, 1.0, 0.125, 0.5, 0.625, 1.0, 0.75, 1.0, 0.75, 1.0, 0.625, 1.0, 0.5, 1.0, 0.625, 1.0, 0.625, 1.0, 0.5, 1.0, 0.125, 0.5, 0.125, 1.0, 0.0, 1.0, 0.0, 0.5, 0.75, 0.49, 0.9197, 0.4197, 0.99, 0.25, 0.9197, 0.08029, 0.75, 0.01, 0.5803, 0.08029, 0.51, 0.25, 0.5803, 0.4197, 0.75, 1.0, 0.875, 1.0, 0.875, 1.0, 0.75, 1.0, 0.0, 1.0, 0.125, 1.0, 0.125, 1.0, 0.0, 1.0, 0.125, 1.0, 0.25, 1.0, 0.25, 1.0, 0.125, 1.0, 1.0, 0.5, 1.0, 1.0, 0.875, 1.0, 0.875, 0.5, 0.25, 1.0, 0.375, 1.0, 0.375, 1.0, 0.25, 1.0, 0.625, 1.0, 0.75, 1.0, 0.75, 1.0, 0.625, 1.0, 0.875, 0.5, 0.875, 1.0, 0.75, 1.0, 0.75, 0.5, 0.5, 1.0, 0.625, 1.0, 0.625, 1.0, 0.5, 1.0, 0.875, 1.0, 1.0, 1.0, 1.0, 1.0, 0.875, 1.0, 0.75, 0.5, 0.75, 1.0, 0.625, 1.0, 0.625, 0.5, 0.875, 1.0, 1.0, 1.0, 1.0, 1.0, 0.875, 1.0, 0.25, 1.0, 0.375, 1.0, 0.375, 1.0, 0.25, 1.0, 0.625, 0.5, 0.625, 1.0, 0.5, 1.0, 0.5, 0.5, 0.375, 1.0, 0.5, 1.0, 0.5, 1.0, 0.375, 1.0, 0.75, 1.0, 0.875, 1.0, 0.875, 1.0, 0.75, 1.0, 0.5, 0.5, 0.5, 1.0, 0.375, 1.0, 0.375, 0.5, 0.4197, 0.4197, 0.25, 0.49, 0.08029, 0.4197, 0.01, 0.25, 0.08029, 0.08029, 0.25, 0.01, 0.4197, 0.08029, 0.49, 0.25, 0.375, 1.0, 0.5, 1.0, 0.5, 1.0, 0.375, 1.0, 0.375, 0.5, 0.375, 1.0, 0.25, 1.0, 0.25, 0.5, 0.0, 1.0, 0.125, 1.0, 0.125, 1.0, 0.0, 1.0, 0.125, 1.0, 0.25, 1.0, 0.25, 1.0, 0.125, 1.0, 0.25, 0.5, 0.25, 1.0, 0.125, 1.0, 0.125, 0.5, 0.625, 1.0, 0.75, 1.0, 0.75, 1.0, 0.625, 1.0, 0.5, 1.0, 0.625, 1.0, 0.625, 1.0, 0.5, 1.0, 0.125, 0.5, 0.125, 1.0, 0.0, 1.0, 0.0, 0.5, 0.75, 0.49, 0.9197, 0.4197, 0.99, 0.25, 0.9197, 0.08029, 0.75, 0.01, 0.5803, 0.08029, 0.51, 0.25, 0.5803, 0.4197, 0.75, 1.0, 0.875, 1.0, 0.875, 1.0, 0.75, 1.0, 0.0, 1.0, 0.125, 1.0, 0.125, 1.0, 0.0, 1.0, 0.125, 1.0, 0.25, 1.0, 0.25, 1.0, 0.125, 1.0, 1.0, 0.5, 1.0, 1.0, 0.875, 1.0, 0.875, 0.5, 0.25, 1.0, 0.375, 1.0, 0.375, 1.0, 0.25, 1.0, 0.625, 1.0, 0.75, 1.0, 0.75, 1.0, 0.625, 1.0, 0.875, 0.5, 0.875, 1.0, 0.75, 1.0, 0.75, 0.5, 0.5, 1.0, 0.625, 1.0, 0.625, 1.0, 0.5, 1.0, 0.875, 1.0, 1.0, 1.0, 1.0, 1.0, 0.875, 1.0, 0.75, 0.5, 0.75, 1.0, 0.625, 1.0, 0.625, 0.5, 0.875, 1.0, 1.0, 1.0, 1.0, 1.0, 0.875, 1.0, 0.25, 1.0, 0.375, 1.0, 0.375, 1.0, 0.25, 1.0, 0.625, 0.5, 0.625, 1.0, 0.5, 1.0, 0.5, 0.5, 0.375, 1.0, 0.5, 1.0, 0.5, 1.0, 0.375, 1.0, 0.75, 1.0, 0.875, 1.0, 0.875, 1.0, 0.75, 1.0, 0.5, 0.5, 0.5, 1.0, 0.375, 1.0, 0.375, 0.5, 0.4197, 0.4197, 0.25, 0.49, 0.08029, 0.4197, 0.01, 0.25, 0.08029, 0.08029, 0.25, 0.01, 0.4197, 0.08029, 0.49, 0.25, 0.375, 1.0, 0.5, 1.0, 0.5, 1.0, 0.375, 1.0, 0.375, 0.5, 0.375, 1.0, 0.25, 1.0, 0.25, 0.5, 0.0, 1.0, 0.125, 1.0, 0.125, 1.0, 0.0, 1.0, 0.125, 1.0, 0.25, 1.0, 0.25, 1.0, 0.125, 1.0, 0.25, 0.5, 0.25, 1.0, 0.125, 1.0, 0.125, 0.5, 0.625, 1.0, 0.75, 1.0, 0.75, 1.0, 0.625, 1.0, 0.5, 1.0, 0.625, 1.0, 0.625, 1.0, 0.5, 1.0, 0.125, 0.5, 0.125, 1.0, 0.0, 1.0, 0.0, 0.5, 0.75, 0.49, 0.9197, 0.4197, 0.99, 0.25, 0.9197, 0.08029, 0.75, 0.01, 0.5803, 0.08029, 0.51, 0.25, 0.5803, 0.4197, 0.75, 1.0, 0.875, 1.0, 0.875, 1.0, 0.75, 1.0, 0.0, 1.0, 0.125, 1.0, 0.125, 1.0, 0.0, 1.0, 0.125, 1.0, 0.25, 1.0, 0.25, 1.0, 0.125, 1.0, 1.0, 0.5, 1.0, 1.0, 0.875, 1.0, 0.875, 0.5, 0.25, 1.0, 0.375, 1.0, 0.375, 1.0, 0.25, 1.0, 0.625, 1.0, 0.75, 1.0, 0.75, 1.0, 0.625, 1.0, 0.875, 0.5, 0.875, 1.0, 0.75, 1.0, 0.75, 0.5, 0.5, 1.0, 0.625, 1.0, 0.625, 1.0, 0.5, 1.0, 0.875, 1.0, 1.0, 1.0, 1.0, 1.0, 0.875, 1.0, 0.75, 0.5, 0.75, 1.0, 0.625, 1.0, 0.625, 0.5, 0.875, 1.0, 1.0, 1.0, 1.0, 1.0, 0.875, 1.0, 0.25, 1.0, 0.375, 1.0, 0.375, 1.0, 0.25, 1.0, 0.625, 0.5, 0.625, 1.0, 0.5, 1.0, 0.5, 0.5, 0.375, 1.0, 0.5, 1.0, 0.5, 1.0, 0.375, 1.0, 0.75, 1.0, 0.875, 1.0, 0.875, 1.0, 0.75, 1.0, 0.5, 0.5, 0.5, 1.0, 0.375, 1.0, 0.375, 0.5, 0.4197, 0.4197, 0.25, 0.49, 0.08029, 0.4197, 0.01, 0.25, 0.08029, 0.08029, 0.25, 0.01, 0.4197, 0.08029, 0.49, 0.25, 0.375, 1.0, 0.5, 1.0, 0.5, 1.0, 0.375, 1.0, 0.375, 0.5, 0.375, 1.0, 0.25, 1.0, 0.25, 0.5, 0.0, 1.0, 0.125, 1.0, 0.125, 1.0, 0.0, 1.0, 0.125, 1.0, 0.25, 1.0, 0.25, 1.0, 0.125, 1.0, 0.25, 0.5, 0.25, 1.0, 0.125, 1.0, 0.125, 0.5, 0.625, 1.0, 0.75, 1.0, 0.75, 1.0, 0.625, 1.0, 0.5, 1.0, 0.625, 1.0, 0.625, 1.0, 0.5, 1.0, 0.125, 0.5, 0.125, 1.0, 0.0, 1.0, 0.0, 0.5, 0.75, 0.49, 0.9197, 0.4197, 0.99, 0.25, 0.9197, 0.08029, 0.75, 0.01, 0.5803, 0.08029, 0.51, 0.25, 0.5803, 0.4197, 0.75, 1.0, 0.875, 1.0, 0.875, 1.0, 0.75, 1.0, 0.0, 1.0, 0.125, 1.0, 0.125, 1.0, 0.0, 1.0, 0.125, 1.0, 0.25, 1.0, 0.25, 1.0, 0.125, 1.0, 1.0, 0.5, 1.0, 1.0, 0.875, 1.0, 0.875, 0.5, 0.25, 1.0, 0.375, 1.0, 0.375, 1.0, 0.25, 1.0, 0.625, 1.0, 0.75, 1.0, 0.75, 1.0, 0.625, 1.0, 0.875, 0.5, 0.875, 1.0, 0.75, 1.0, 0.75, 0.5, 0.5, 1.0, 0.625, 1.0, 0.625, 1.0, 0.5, 1.0, 0.875, 1.0, 1.0, 1.0, 1.0, 1.0, 0.875, 1.0, 0.75, 0.5, 0.75, 1.0, 0.625, 1.0, 0.625, 0.5, 0.875, 1.0, 1.0, 1.0, 1.0, 1.0, 0.875, 1.0, 0.25, 1.0, 0.375, 1.0, 0.375, 1.0, 0.25, 1.0, 0.625, 0.5, 0.625, 1.0, 0.5, 1.0, 0.5, 0.5, 0.375, 1.0, 0.5, 1.0, 0.5, 1.0, 0.375, 1.0, 0.75, 1.0, 0.875, 1.0, 0.875, 1.0, 0.75, 1.0, 0.5, 0.5, 0.5, 1.0, 0.375, 1.0, 0.375, 0.5, 0.4197, 0.4197, 0.25, 0.49, 0.08029, 0.4197, 0.01, 0.25, 0.08029, 0.08029, 0.25, 0.01, 0.4197, 0.08029, 0.49, 0.25, 0.375, 1.0, 0.5, 1.0, 0.5, 1.0, 0.375, 1.0, 0.375, 0.5, 0.375, 1.0, 0.25, 1.0, 0.25, 0.5, 0.0, 1.0, 0.125, 1.0, 0.125, 1.0, 0.0, 1.0, 0.125, 1.0, 0.25, 1.0, 0.25, 1.0, 0.125, 1.0, 0.25, 0.5, 0.25, 1.0, 0.125, 1.0, 0.125, 0.5, 0.625, 1.0, 0.75, 1.0, 0.75, 1.0, 0.625, 1.0, 0.5, 1.0, 0.625, 1.0, 0.625, 1.0, 0.5, 1.0, 0.125, 0.5, 0.125, 1.0, 0.0, 1.0, 0.0, 0.5, 0.75, 0.49, 0.9197, 0.4197, 0.99, 0.25, 0.9197, 0.08029, 0.75, 0.01, 0.5803, 0.08029, 0.51, 0.25, 0.5803, 0.4197, 0.75, 1.0, 0.875, 1.0, 0.875, 1.0, 0.75, 1.0, 0.0, 1.0, 0.125, 1.0, 0.125, 1.0, 0.0, 1.0, 0.125, 1.0, 0.25, 1.0, 0.25, 1.0, 0.125, 1.0, 1.0, 0.5, 1.0, 1.0, 0.875, 1.0, 0.875, 0.5, 0.25, 1.0, 0.375, 1.0, 0.375, 1.0, 0.25, 1.0, 0.625, 1.0, 0.75, 1.0, 0.75, 1.0, 0.625, 1.0, 0.875, 0.5, 0.875, 1.0, 0.75, 1.0, 0.75, 0.5, 0.5, 1.0, 0.625, 1.0, 0.625, 1.0, 0.5, 1.0, 0.875, 1.0, 1.0, 1.0, 1.0, 1.0, 0.875, 1.0, 0.75, 0.5, 0.75, 1.0, 0.625, 1.0, 0.625, 0.5, 0.875, 1.0, 1.0, 1.0, 1.0, 1.0, 0.875, 1.0, 0.25, 1.0, 0.375, 1.0, 0.375, 1.0, 0.25, 1.0, 0.625, 0.5, 0.625, 1.0, 0.5, 1.0, 0.5, 0.5, 0.375, 1.0, 0.5, 1.0, 0.5, 1.0, 0.375, 1.0, 0.75, 1.0, 0.875, 1.0, 0.875, 1.0, 0.75, 1.0, 0.5, 0.5, 0.5, 1.0, 0.375, 1.0, 0.375, 0.5, 0.4197, 0.4197, 0.25, 0.49, 0.08029, 0.4197, 0.01, 0.25, 0.08029, 0.08029, 0.25, 0.01, 0.4197, 0.08029, 0.49, 0.25, 0.375, 1.0, 0.5, 1.0, 0.5, 1.0, 0.375, 1.0, 0.375, 0.5, 0.375, 1.0, 0.25, 1.0, 0.25, 0.5, 0.0, 1.0, 0.125, 1.0, 0.125, 1.0, 0.0, 1.0, 0.125, 1.0, 0.25, 1.0, 0.25, 1.0, 0.125, 1.0, 0.25, 0.5, 0.25, 1.0, 0.125, 1.0, 0.125, 0.5, 0.625, 1.0, 0.75, 1.0, 0.75, 1.0, 0.625, 1.0, 0.5, 1.0, 0.625, 1.0, 0.625, 1.0, 0.5, 1.0, 0.125, 0.5, 0.125, 1.0, 0.0, 1.0, 0.0, 0.5, 0.75, 0.49, 0.9197, 0.4197, 0.99, 0.25, 0.9197, 0.08029, 0.75, 0.01, 0.5803, 0.08029, 0.51, 0.25, 0.5803, 0.4197, 0.75, 1.0, 0.875, 1.0, 0.875, 1.0, 0.75, 1.0, 0.0, 1.0, 0.125, 1.0, 0.125, 1.0, 0.0, 1.0, 0.125, 1.0, 0.25, 1.0, 0.25, 1.0, 0.125, 1.0, 1.0, 0.5, 1.0, 1.0, 0.875, 1.0, 0.875, 0.5, 0.25, 1.0, 0.375, 1.0, 0.375, 1.0, 0.25, 1.0, 0.625, 1.0, 0.75, 1.0, 0.75, 1.0, 0.625, 1.0, 0.875, 0.5, 0.875, 1.0, 0.75, 1.0, 0.75, 0.5, 0.5, 1.0, 0.625, 1.0, 0.625, 1.0, 0.5, 1.0, 0.875, 1.0, 1.0, 1.0, 1.0, 1.0, 0.875, 1.0, 0.75, 0.5, 0.75, 1.0, 0.625, 1.0, 0.625, 0.5, 0.875, 1.0, 1.0, 1.0, 1.0, 1.0, 0.875, 1.0, 0.25, 1.0, 0.375, 1.0, 0.375, 1.0, 0.25, 1.0, 0.625, 0.5, 0.625, 1.0, 0.5, 1.0, 0.5, 0.5, 0.375, 1.0, 0.5, 1.0, 0.5, 1.0, 0.375, 1.0, 0.75, 1.0, 0.875, 1.0, 0.875, 1.0, 0.75, 1.0, 0.5, 0.5, 0.5, 1.0, 0.375, 1.0, 0.375, 0.5, 0.4197, 0.4197, 0.25, 0.49, 0.08029, 0.4197, 0.01, 0.25, 0.08029, 0.08029, 0.25, 0.01, 0.4197, 0.08029, 0.49, 0.25, 0.375, 1.0, 0.5, 1.0, 0.5, 1.0, 0.375, 1.0, 0.375, 0.5, 0.375, 1.0, 0.25, 1.0, 0.25, 0.5, 0.0, 1.0, 0.125, 1.0, 0.125, 1.0, 0.0, 1.0, 0.125, 1.0, 0.25, 1.0, 0.25, 1.0, 0.125, 1.0, 0.25, 0.5, 0.25, 1.0, 0.125, 1.0, 0.125, 0.5, 0.625, 1.0, 0.75, 1.0, 0.75, 1.0, 0.625, 1.0, 0.5, 1.0, 0.625, 1.0, 0.625, 1.0, 0.5, 1.0, 0.125, 0.5, 0.125, 1.0, 0.0, 1.0, 0.0, 0.5, 0.75, 0.49, 0.9197, 0.4197, 0.99, 0.25, 0.9197, 0.08029, 0.75, 0.01, 0.5803, 0.08029, 0.51, 0.25, 0.5803, 0.4197, 0.75, 1.0, 0.875, 1.0, 0.875, 1.0, 0.75, 1.0, 0.375, 0.5, 0.125, 0.5, 0.125, 0.5, 0.375, 0.5, 0.0, 0.0, 0.0, 0.0, 0.0, 0.0, 0.0, 0.0, 0.125, 0.75, 0.375, 0.75, 0.375, 0.75, 0.125, 0.75, 0.0, 0.0, 0.0, 0.0, 0.0, 0.0, 0.0, 0.0, 0.125, 0.5, 0.125, 0.75, 0.375, 0.75, 0.375, 0.5, 0.375, 0.75, 0.375, 0.5, 0.375, 0.5, 0.375, 0.75, 0.125, 0.5, 0.125, 0.75, 0.125, 0.75, 0.125, 0.5, 0.0, 0.0, 0.0, 0.0, 0.0, 0.0, 0.0, 0.0, 0.0, 0.0, 0.0, 0.0, 0.0, 0.0, 0.0, 0.0, 0.5, 0.0, 0.625, 0.0, 0.625, 0.25, 0.5, 0.25, 0.5, 0.25, 0.625, 0.25, 0.625, 0.5, 0.5, 0.5, 0.5, 0.5, 0.625, 0.5, 0.625, 0.75, 0.5, 0.75, 0.5, 0.75, 0.625, 0.75, 0.625, 1.0, 0.5, 1.0, 0.375, 0.75, 0.5, 0.75, 0.5, 1.0, 0.375, 1.0, 0.375, 0.5, 0.5, 0.5, 0.5, 0.75, 0.375, 0.75, 0.375, 0.25, 0.5, 0.25, 0.5, 0.5, 0.375, 0.5, 0.375, 0.0, 0.5, 0.0, 0.5, 0.25, 0.375, 0.25, 0.5, 0.25, 0.0, 0.0, 0.0, 0.0, 0.5, 0.0, 0.5, 1.0, 0.0, 0.0, 0.0, 0.0, 0.5, 0.75, 0.5, 0.75, 0.0, 0.0, 0.0, 0.0, 0.5, 0.5, 0.5, 0.5, 0.0, 0.0, 0.0, 0.0, 0.5, 0.25])
me_cube.materials.append(mat_gold)
me_cube.materials.append(mat_iron)
me_cube.materials.append(mat_yellow)
me_cube.materials.append(mat_grey)
me_cube.use_remesh_fix_poles = True
me_cube.use_remesh_preserve_attributes = False
me_cube.update()

# ---- objects
ob_ammo = bpy.data.objects.new('Ammo', me_cube)

# ---- transforms, parenting, visibility, modifiers, constraints
ob_ammo.location = (0.0, 0.0, 0.0)
_m = ob_ammo.modifiers.new('Auto Smooth', 'NODES')
_m.node_group = ng_auto_smooth
_gi = [s.identifier for s in ng_auto_smooth.interface.items_tree if s.item_type == 'SOCKET' and s.in_out == 'INPUT']
_m[_gi[1]] = 0.7854  # Angle

# ---- collection membership
col_objects.objects.link(ob_ammo)

# ---- scene / render settings (as saved in the file)
scene.frame_start = 1; scene.frame_end = 250; scene.frame_set(1)
scene.render.engine = 'BLENDER_EEVEE_NEXT'
scene.cycles.use_denoising = False
scene.cycles.samples = 128
scene.cycles.sampling_pattern = 'TABULATED_SOBOL'
scene.cycles.use_adaptive_sampling = False
scene.cycles.use_light_tree = False
scene.view_settings.view_transform = 'Filmic'
bpy.context.view_layer.update()

# ---- added for rendering (the .blend has no active camera): camera
cam_auto = bpy.data.cameras.new('AutoCamera')
cam_auto.lens = 50.0
cam_auto.sensor_width = 36.0
cam_auto.clip_end = 1000.0
ob_auto_camera = bpy.data.objects.new('AutoCamera', cam_auto)
scene.collection.objects.link(ob_auto_camera)
ob_auto_camera.location = (4.33691, -5.20429, 4.41952)
ob_auto_camera.rotation_euler = (1.09748, -7.21219e-08, 0.694738)
scene.camera = ob_auto_camera
bpy.context.view_layer.update()
